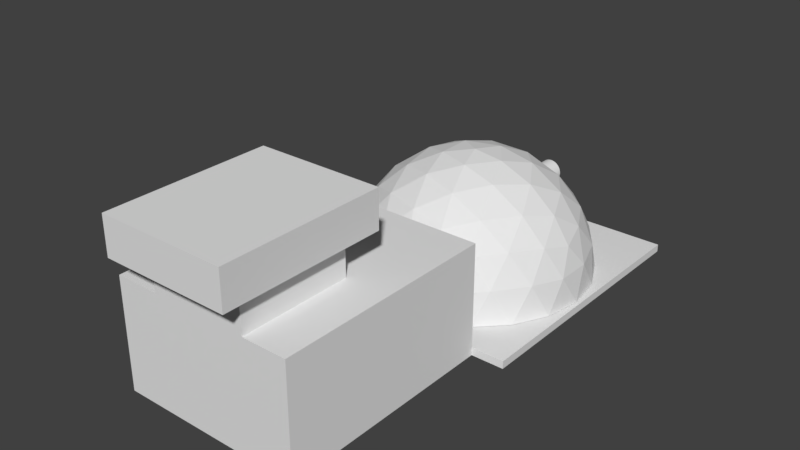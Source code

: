 # Source: Laser.blend  (saved by Blender 2.78.0; exported with 4.5.12 LTS)
import bpy
from mathutils import Matrix  # noqa: F401  (used for matrix-valued properties, if any)

bpy.ops.wm.read_factory_settings(use_empty=True)
scene = bpy.context.scene
scene.name = 'Scene'

# ---- collections
col_collection_1 = bpy.data.collections.new('Collection 1'); scene.collection.children.link(col_collection_1)

# ---- world
world_world = bpy.data.worlds.new('World'); scene.world = world_world
world_world.color = (0.05088, 0.05088, 0.05088)
world_world.use_sun_shadow = False
world_world.sun_shadow_jitter_overblur = 0.0
world_world.cycles.sampling_method = 'MANUAL'

# ---- meshes
me_cube_001 = bpy.data.meshes.new('Cube.001')
me_cube_001.from_pydata([(-1.793, -2.524, 0.00215), (-1.793, 1.414, 0.00215), (0.0, 1.414, 0.00215), (0.0, -2.524, 0.00215), (0.0, -2.524, 1.587), (0.0, -5.702, 0.00215), (-1.319, -2.524, 0.1133), (-0.8975, -5.702, 0.00215), (0.0, -5.702, 1.587), (-1.793, -2.524, 0.1133), (-1.793, 1.414, 0.1133), (0.0, 1.414, 0.1133), (0.0, -2.524, 0.1133), (-0.8975, -2.524, 1.587), (-0.8975, -5.702, 1.587), (0.0, -4.113, 1.587), (-0.8975, -4.113, 1.587), (0.0, -5.702, 2.653), (-0.8975, -5.702, 2.653), (0.0, -4.113, 2.653), (-0.8975, -4.113, 2.653), (0.0, -4.113, 2.12), (0.0, -5.702, 2.12), (-0.8975, -5.702, 2.12), (-0.8975, -4.113, 2.12), (-0.8975, -3.782, 2.653), (0.0, -3.782, 2.653), (0.0, -3.782, 2.12), (-0.8975, -3.782, 2.12), (0.0, -6.097, 2.653), (-0.8975, -6.097, 2.653), (0.0, -6.097, 2.12), (-0.8975, -6.097, 2.12), (-1.319, -2.524, 0.00215), (-0.8975, -2.524, 0.1133), (-1.319, -5.702, 0.00215), (-1.319, -5.702, 1.587), (-1.319, -4.113, 1.587), (-1.319, -2.524, 1.587), (-0.6885, -4.113, 1.587), (-0.6885, -5.702, 1.587), (-0.6885, -5.702, 2.12), (-0.6885, -4.113, 2.12)], [], [(1, 2, 3, 0), (4, 12, 34, 13), (14, 16, 37, 36), (6, 38, 13, 34), (8, 40, 14, 7, 5), (11, 10, 9, 6, 34, 12), (2, 1, 10, 11), (1, 0, 9, 10), (4, 13, 16, 15), (19, 20, 18, 17), (23, 22, 31, 32), (20, 19, 26, 25), (24, 23, 18, 20), (14, 40, 39, 16), (21, 15, 39, 42), (27, 28, 25, 26), (21, 24, 28, 27), (24, 20, 25, 28), (32, 31, 29, 30), (18, 23, 32, 30), (17, 18, 30, 29), (38, 6, 33, 35, 36, 37), (14, 36, 35, 7), (16, 13, 38, 37), (9, 0, 33, 6), (39, 40, 41, 42), (23, 24, 42, 41), (8, 22, 41, 40)])
_uv = me_cube_001.uv_layers.new(name='UVMap')
_uv.uv.foreach_set('vector', [0.2824, 0.0, 0.5649, 0.0, 0.5649, 0.6197, 0.2824, 0.6197, 0.4156, 0.6197, 0.4156, 0.8516, 0.2743, 0.8516, 0.2743, 0.6197, 0.6313, 0.5, 0.6313, 0.75, 0.5649, 0.75, 0.5649, 0.5, 0.2078, 0.8516, 0.2078, 0.6197, 0.2743, 0.6197, 0.2743, 0.8516, 7.341e-09, 0.7036, 0.1085, 0.7036, 0.1414, 0.7036, 0.1414, 0.953, 2.917e-08, 0.953, 9.368e-08, 0.0, 0.2824, 3.752e-08, 0.2824, 0.6197, 0.2078, 0.6197, 0.1414, 0.6197, 0.0, 0.6197, 0.9645, 0.5, 0.9645, 0.7821, 0.947, 0.7821, 0.947, 0.5, 1.0, 0.0, 1.0, 0.6197, 0.9825, 0.6197, 0.9825, 0.0, 0.7727, 1.0, 0.6313, 1.0, 0.6313, 0.75, 0.7727, 0.75, 0.9141, 0.8123, 0.7727, 0.8123, 0.7727, 0.5623, 0.9141, 0.5623, 0.4996, 0.7609, 0.4996, 0.6197, 0.5619, 0.6197, 0.5619, 0.7609, 0.7727, 0.8123, 0.9141, 0.8123, 0.9141, 0.8644, 0.7727, 0.8644, 0.8985, 0.05216, 0.8985, 0.3022, 0.8146, 0.3022, 0.8146, 0.05216, 0.6313, 0.5, 0.6642, 0.5, 0.6642, 0.75, 0.6313, 0.75, 0.8146, 0.3644, 0.8985, 0.3644, 0.8985, 0.4728, 0.8146, 0.4728, 0.8985, 0.2824, 0.8985, 0.1412, 0.9825, 0.1412, 0.9825, 0.2824, 0.4996, 0.9022, 0.4996, 0.7609, 0.5518, 0.7609, 0.5518, 0.9022, 0.8985, 0.05216, 0.8146, 0.05216, 0.8146, 0.0, 0.8985, 0.0, 0.8985, 0.1412, 0.8985, 1.367e-08, 0.9825, 0.0, 0.9825, 0.1412, 0.8146, 0.3022, 0.8985, 0.3022, 0.8985, 0.3644, 0.8146, 0.3644, 0.9141, 0.5623, 0.7727, 0.5623, 0.7727, 0.5, 0.9141, 0.5, 0.5649, 3.752e-08, 0.7971, 0.0, 0.8146, 0.0, 0.8146, 0.5, 0.5649, 0.5, 0.5649, 0.25, 0.1414, 0.7036, 0.2078, 0.7036, 0.2078, 0.953, 0.1414, 0.953, 0.6313, 0.75, 0.6313, 1.0, 0.5649, 1.0, 0.5649, 0.75, 0.916, 0.357, 0.8985, 0.357, 0.8985, 0.2824, 0.916, 0.2824, 0.4996, 0.6197, 0.4996, 0.8697, 0.4156, 0.8697, 0.4156, 0.6197, 0.9141, 0.75, 0.9141, 0.5, 0.947, 0.5, 0.947, 0.75, 7.341e-09, 0.7036, 0.0, 0.6197, 0.1085, 0.6197, 0.1085, 0.7036])
me_cube_001.use_remesh_preserve_volume = False
me_cube_001.use_remesh_preserve_attributes = False
me_cube_001.use_mirror_vertex_groups = False
me_cube_001.update()
me_cylinder_001 = bpy.data.meshes.new('Cylinder.001')
me_cylinder_001.from_pydata([(3.641, 1.687, 24.82), (-9.532, 1.687, 20.54), (-9.532, 1.687, 6.69), (3.641, 1.687, 2.41), (11.78, 1.687, 13.61), (-3.042e-07, 8.969, 13.61), (12.6, -0.8956, 15.56), (12.53, -4.204, 17.69), (12.53, -4.204, 9.544), (12.6, -0.8956, 11.67), (2.045, -0.8956, 26.2), (-3.042e-07, -4.204, 26.79), (7.743, -4.204, 24.27), (5.743, -0.8956, 25.0), (-11.34, -0.8956, 19.45), (-12.53, -4.204, 17.69), (-7.743, -4.204, 24.27), (-9.052, -0.8956, 22.6), (-9.052, -0.8956, 4.635), (-7.743, -4.204, 2.958), (-12.53, -4.204, 9.544), (-11.34, -0.8956, 7.781), (5.743, -0.8956, 2.231), (7.743, -4.204, 2.958), (-3.042e-07, -4.204, 0.4422), (2.045, -0.8956, 1.029), (10.95, 2.413, 16.76), (9.065, 2.721, 20.2), (6.375, 2.413, 23.05), (0.3904, 2.413, 25.0), (-3.463, 2.721, 24.27), (-7.007, 2.413, 22.6), (-10.71, 2.413, 17.5), (-11.21, 2.721, 13.61), (-10.71, 2.413, 9.726), (-7.007, 2.413, 4.635), (-3.463, 2.721, 2.958), (6.375, 2.413, 4.176), (9.065, 2.721, 7.029), (10.95, 2.413, 10.47), (1.022, 8.547, 16.76), (2.14, 7.002, 20.2), (3.067, 4.457, 23.05), (9.925, 4.457, 13.61), (6.925, 7.002, 13.61), (3.308, 8.547, 13.61), (-2.676, 8.547, 15.56), (-5.603, 7.002, 17.69), (-8.029, 4.457, 19.45), (-2.676, 8.547, 11.67), (-5.603, 7.002, 9.544), (-8.029, 4.457, 7.781), (1.022, 8.547, 10.47), (2.14, 7.002, 7.029), (3.067, 4.457, 4.176), (4.766, 7.578, 10.15), (8.407, 5.328, 10.15), (5.891, 5.328, 6.69), (-1.82, 7.578, 8.012), (-0.6954, 5.328, 4.55), (-4.766, 5.328, 5.872), (-5.891, 7.578, 13.61), (-8.837, 5.328, 11.47), (-8.837, 5.328, 15.75), (-1.82, 7.578, 19.22), (-4.766, 5.328, 21.36), (-0.6954, 5.328, 22.68), (4.766, 7.578, 17.08), (5.891, 5.328, 20.54), (8.407, 5.328, 17.08), (11.35, -0.563, 8.012), (10.66, -4.204, 5.872), (8.837, -0.563, 4.55), (-1.82, -0.563, 1.087), (-4.071, -4.204, 1.087), (-5.891, -0.563, 2.41), (-12.48, -0.563, 11.47), (-13.17, -4.204, 13.61), (-12.48, -0.563, 15.75), (-5.891, -0.563, 24.82), (-4.071, -4.204, 26.14), (-1.82, -0.563, 26.14), (8.837, -0.563, 22.68), (10.66, -4.204, 21.36), (11.35, -0.563, 19.22), (4.071, -4.204, 1.087), (-10.66, -4.204, 5.872), (-10.66, -4.204, 21.36), (1.049e-06, -4.204, 13.61), (4.071, -4.204, 26.14), (13.17, -4.204, 13.61)], [], [(0, 28, 42), (1, 31, 48), (2, 34, 51), (4, 39, 43), (45, 52, 5), (44, 55, 45), (43, 56, 44), (45, 55, 52), (55, 53, 52), (44, 56, 55), (56, 57, 55), (55, 57, 53), (57, 54, 53), (43, 39, 56), (39, 38, 56), (56, 38, 57), (38, 37, 57), (57, 37, 54), (37, 3, 54), (52, 49, 5), (53, 58, 52), (54, 59, 53), (52, 58, 49), (58, 50, 49), (53, 59, 58), (59, 60, 58), (58, 60, 50), (60, 51, 50), (59, 36, 60), (36, 35, 60), (60, 35, 51), (35, 2, 51), (49, 46, 5), (50, 61, 49), (51, 62, 50), (49, 61, 46), (61, 47, 46), (50, 62, 61), (62, 63, 61), (61, 63, 47), (63, 48, 47), (51, 34, 62), (34, 33, 62), (62, 33, 63), (33, 32, 63), (63, 32, 48), (32, 1, 48), (46, 40, 5), (47, 64, 46), (48, 65, 47), (46, 64, 40), (64, 41, 40), (47, 65, 64), (65, 66, 64), (64, 66, 41), (66, 42, 41), (48, 31, 65), (31, 30, 65), (65, 30, 66), (30, 29, 66), (66, 29, 42), (29, 0, 42), (40, 45, 5), (41, 67, 40), (42, 68, 41), (40, 67, 45), (67, 44, 45), (41, 68, 67), (68, 69, 67), (67, 69, 44), (69, 43, 44), (42, 28, 68), (28, 27, 68), (68, 27, 69), (27, 26, 69), (69, 26, 43), (26, 4, 43), (9, 39, 4), (8, 70, 9), (9, 70, 39), (70, 38, 39), (8, 71, 70), (71, 72, 70), (70, 72, 38), (72, 37, 38), (71, 23, 72), (23, 22, 72), (72, 22, 37), (22, 3, 37), (73, 75, 36), (75, 35, 36), (74, 19, 75), (19, 18, 75), (75, 18, 35), (18, 2, 35), (21, 34, 2), (20, 76, 21), (21, 76, 34), (76, 33, 34), (20, 77, 76), (77, 78, 76), (76, 78, 33), (78, 32, 33), (77, 15, 78), (15, 14, 78), (78, 14, 32), (14, 1, 32), (17, 31, 1), (16, 79, 17), (17, 79, 31), (79, 30, 31), (16, 80, 79), (80, 81, 79), (79, 81, 30), (81, 29, 30), (80, 11, 81), (11, 10, 81), (81, 10, 29), (10, 0, 29), (13, 28, 0), (12, 82, 13), (13, 82, 28), (82, 27, 28), (12, 83, 82), (83, 84, 82), (82, 84, 27), (84, 26, 27), (83, 7, 84), (7, 6, 84), (84, 6, 26), (6, 4, 26), (22, 25, 3), (23, 85, 22), (19, 74, 88), (80, 16, 88), (24, 85, 88), (18, 21, 2), (19, 86, 18), (18, 86, 21), (86, 20, 21), (11, 80, 88), (87, 15, 88), (16, 87, 88), (14, 17, 1), (15, 87, 14), (14, 87, 17), (87, 16, 17), (71, 8, 88), (90, 7, 88), (8, 90, 88), (10, 13, 0), (11, 89, 10), (10, 89, 13), (89, 12, 13), (23, 71, 88), (77, 20, 88), (86, 19, 88), (6, 9, 4), (7, 90, 6), (6, 90, 9), (90, 8, 9), (15, 77, 88), (83, 12, 88), (20, 86, 88), (89, 11, 88), (7, 83, 88), (12, 89, 88), (74, 24, 88), (85, 23, 88)])
me_cylinder_001.use_remesh_preserve_volume = False
me_cylinder_001.use_remesh_preserve_attributes = False
me_cylinder_001.use_mirror_vertex_groups = False
me_cylinder_001.update()
me_cylinder = bpy.data.meshes.new('Cylinder')
me_cylinder.from_pydata([(2.341, 3.255e-07, 7.915), (2.278, 3.255e-07, 8.149), (2.107, 3.255e-07, 8.32), (1.873, 3.255e-07, 8.383), (1.639, 3.255e-07, 8.32), (1.467, 3.255e-07, 8.149), (1.405, 3.255e-07, 7.915), (1.467, 3.255e-07, 7.681), (1.639, 3.255e-07, 7.509), (1.873, 3.255e-07, 7.447), (2.107, 3.255e-07, 7.509), (2.278, 3.255e-07, 7.681), (2.321, 0.3056, 7.915), (2.259, 0.2974, 8.149), (2.089, 0.275, 8.32), (1.857, 0.2444, 8.383), (1.625, 0.2139, 8.32), (1.455, 0.1915, 8.149), (1.393, 0.1833, 7.915), (1.455, 0.1915, 7.681), (1.625, 0.2139, 7.509), (1.857, 0.2444, 7.447), (2.089, 0.275, 7.509), (2.259, 0.2974, 7.681), (2.261, 0.6059, 7.915), (2.201, 0.5897, 8.149), (2.035, 0.5453, 8.32), (1.809, 0.4847, 8.383), (1.583, 0.4241, 8.32), (1.417, 0.3798, 8.149), (1.357, 0.3635, 7.915), (1.417, 0.3798, 7.681), (1.583, 0.4241, 7.509), (1.809, 0.4847, 7.447), (2.035, 0.5453, 7.509), (2.201, 0.5897, 7.681), (2.163, 0.8958, 7.915), (2.105, 0.8718, 8.149), (1.946, 0.8063, 8.32), (1.73, 0.7167, 8.383), (1.514, 0.6271, 8.32), (1.356, 0.5615, 8.149), (1.298, 0.5375, 7.915), (1.356, 0.5615, 7.681), (1.514, 0.6271, 7.509), (1.73, 0.7167, 7.447), (1.946, 0.8063, 7.509), (2.105, 0.8718, 7.681), (2.027, 1.17, 7.915), (1.973, 1.139, 8.149), (1.825, 1.053, 8.32), (1.622, 0.9364, 8.383), (1.419, 0.8193, 8.32), (1.271, 0.7337, 8.149), (1.216, 0.7023, 7.915), (1.271, 0.7337, 7.681), (1.419, 0.8193, 7.509), (1.622, 0.9364, 7.447), (1.825, 1.053, 7.509), (1.973, 1.139, 7.681), (1.857, 1.425, 7.915), (1.807, 1.387, 8.149), (1.671, 1.283, 8.32), (1.486, 1.14, 8.383), (1.3, 0.9976, 8.32), (1.164, 0.8932, 8.149), (1.114, 0.8551, 7.915), (1.164, 0.8932, 7.681), (1.3, 0.9976, 7.509), (1.486, 1.14, 7.447), (1.671, 1.283, 7.509), (1.807, 1.387, 7.681), (1.655, 1.655, 7.915), (1.611, 1.611, 8.149), (1.49, 1.49, 8.32), (1.324, 1.324, 8.383), (1.159, 1.159, 8.32), (1.038, 1.038, 8.149), (0.9932, 0.9932, 7.915), (1.038, 1.038, 7.681), (1.159, 1.159, 7.509), (1.324, 1.324, 7.447), (1.49, 1.49, 7.509), (1.611, 1.611, 7.681), (1.425, 1.857, 7.915), (1.387, 1.807, 8.149), (1.283, 1.671, 8.32), (1.14, 1.486, 8.383), (0.9976, 1.3, 8.32), (0.8932, 1.164, 8.149), (0.8551, 1.114, 7.915), (0.8932, 1.164, 7.681), (0.9976, 1.3, 7.509), (1.14, 1.486, 7.447), (1.283, 1.671, 7.509), (1.387, 1.807, 7.681), (1.17, 2.027, 7.915), (1.139, 1.973, 8.149), (1.053, 1.825, 8.32), (0.9364, 1.622, 8.383), (0.8193, 1.419, 8.32), (0.7337, 1.271, 8.149), (0.7023, 1.216, 7.915), (0.7337, 1.271, 7.681), (0.8193, 1.419, 7.509), (0.9364, 1.622, 7.447), (1.053, 1.825, 7.509), (1.139, 1.973, 7.681), (0.8958, 2.163, 7.915), (0.8718, 2.105, 8.149), (0.8063, 1.946, 8.32), (0.7167, 1.73, 8.383), (0.6271, 1.514, 8.32), (0.5615, 1.356, 8.149), (0.5375, 1.298, 7.915), (0.5615, 1.356, 7.681), (0.6271, 1.514, 7.509), (0.7167, 1.73, 7.447), (0.8063, 1.946, 7.509), (0.8718, 2.105, 7.681), (0.6059, 2.261, 7.915), (0.5897, 2.201, 8.149), (0.5453, 2.035, 8.32), (0.4847, 1.809, 8.383), (0.4241, 1.583, 8.32), (0.3798, 1.417, 8.149), (0.3635, 1.357, 7.915), (0.3798, 1.417, 7.681), (0.4241, 1.583, 7.509), (0.4847, 1.809, 7.447), (0.5453, 2.035, 7.509), (0.5897, 2.201, 7.681), (0.3056, 2.321, 7.915), (0.2974, 2.259, 8.149), (0.275, 2.089, 8.32), (0.2444, 1.857, 8.383), (0.2139, 1.625, 8.32), (0.1915, 1.455, 8.149), (0.1833, 1.393, 7.915), (0.1915, 1.455, 7.681), (0.2139, 1.625, 7.509), (0.2444, 1.857, 7.447), (0.275, 2.089, 7.509), (0.2974, 2.259, 7.681), (7.937e-08, 2.341, 7.915), (1.91e-07, 2.278, 8.149), (1.91e-07, 2.107, 8.32), (1.352e-07, 1.873, 8.383), (1.352e-07, 1.639, 8.32), (7.937e-08, 1.467, 8.149), (1.352e-07, 1.405, 7.915), (7.937e-08, 1.467, 7.681), (1.352e-07, 1.639, 7.509), (1.352e-07, 1.873, 7.447), (1.91e-07, 2.107, 7.509), (1.91e-07, 2.278, 7.681), (-0.3056, 2.321, 7.915), (-0.2974, 2.259, 8.149), (-0.275, 2.089, 8.32), (-0.2444, 1.857, 8.383), (-0.2139, 1.625, 8.32), (-0.1915, 1.455, 8.149), (-0.1833, 1.393, 7.915), (-0.1915, 1.455, 7.681), (-0.2139, 1.625, 7.509), (-0.2444, 1.857, 7.447), (-0.275, 2.089, 7.509), (-0.2974, 2.259, 7.681), (-0.6059, 2.261, 7.915), (-0.5897, 2.201, 8.149), (-0.5453, 2.035, 8.32), (-0.4847, 1.809, 8.383), (-0.4241, 1.583, 8.32), (-0.3798, 1.417, 8.149), (-0.3635, 1.357, 7.915), (-0.3798, 1.417, 7.681), (-0.4241, 1.583, 7.509), (-0.4847, 1.809, 7.447), (-0.5453, 2.035, 7.509), (-0.5897, 2.201, 7.681), (-0.8958, 2.163, 7.915), (-0.8718, 2.105, 8.149), (-0.8063, 1.946, 8.32), (-0.7167, 1.73, 8.383), (-0.6271, 1.514, 8.32), (-0.5615, 1.356, 8.149), (-0.5375, 1.298, 7.915), (-0.5615, 1.356, 7.681), (-0.6271, 1.514, 7.509), (-0.7167, 1.73, 7.447), (-0.8063, 1.946, 7.509), (-0.8718, 2.105, 7.681), (-1.17, 2.027, 7.915), (-1.139, 1.973, 8.149), (-1.053, 1.825, 8.32), (-0.9364, 1.622, 8.383), (-0.8193, 1.419, 8.32), (-0.7337, 1.271, 8.149), (-0.7023, 1.216, 7.915), (-0.7337, 1.271, 7.681), (-0.8193, 1.419, 7.509), (-0.9364, 1.622, 7.447), (-1.053, 1.825, 7.509), (-1.139, 1.973, 7.681), (-1.425, 1.857, 7.915), (-1.387, 1.807, 8.149), (-1.283, 1.671, 8.32), (-1.14, 1.486, 8.383), (-0.9976, 1.3, 8.32), (-0.8932, 1.164, 8.149), (-0.8551, 1.114, 7.915), (-0.8932, 1.164, 7.681), (-0.9976, 1.3, 7.509), (-1.14, 1.486, 7.447), (-1.283, 1.671, 7.509), (-1.387, 1.807, 7.681), (-1.655, 1.655, 7.915), (-1.611, 1.611, 8.149), (-1.49, 1.49, 8.32), (-1.324, 1.324, 8.383), (-1.159, 1.159, 8.32), (-1.038, 1.038, 8.149), (-0.9932, 0.9932, 7.915), (-1.038, 1.038, 7.681), (-1.159, 1.159, 7.509), (-1.324, 1.324, 7.447), (-1.49, 1.49, 7.509), (-1.611, 1.611, 7.681), (-1.857, 1.425, 7.915), (-1.807, 1.387, 8.149), (-1.671, 1.283, 8.32), (-1.486, 1.14, 8.383), (-1.3, 0.9976, 8.32), (-1.164, 0.8932, 8.149), (-1.114, 0.8551, 7.915), (-1.164, 0.8932, 7.681), (-1.3, 0.9976, 7.509), (-1.486, 1.14, 7.447), (-1.671, 1.283, 7.509), (-1.807, 1.387, 7.681), (-2.027, 1.17, 7.915), (-1.973, 1.139, 8.149), (-1.825, 1.053, 8.32), (-1.622, 0.9364, 8.383), (-1.419, 0.8193, 8.32), (-1.271, 0.7337, 8.149), (-1.216, 0.7023, 7.915), (-1.271, 0.7337, 7.681), (-1.419, 0.8193, 7.509), (-1.622, 0.9364, 7.447), (-1.825, 1.053, 7.509), (-1.973, 1.139, 7.681), (-2.163, 0.8958, 7.915), (-2.105, 0.8718, 8.149), (-1.946, 0.8063, 8.32), (-1.73, 0.7167, 8.383), (-1.514, 0.6271, 8.32), (-1.356, 0.5615, 8.149), (-1.298, 0.5375, 7.915), (-1.356, 0.5615, 7.681), (-1.514, 0.6271, 7.509), (-1.73, 0.7167, 7.447), (-1.946, 0.8063, 7.509), (-2.105, 0.8718, 7.681), (-2.261, 0.6059, 7.915), (-2.201, 0.5897, 8.149), (-2.035, 0.5453, 8.32), (-1.809, 0.4847, 8.383), (-1.583, 0.4241, 8.32), (-1.417, 0.3798, 8.149), (-1.357, 0.3635, 7.915), (-1.417, 0.3798, 7.681), (-1.583, 0.4241, 7.509), (-1.809, 0.4847, 7.447), (-2.035, 0.5453, 7.509), (-2.201, 0.5897, 7.681), (-2.321, 0.3056, 7.915), (-2.259, 0.2974, 8.149), (-2.089, 0.275, 8.32), (-1.857, 0.2444, 8.383), (-1.625, 0.2139, 8.32), (-1.455, 0.1915, 8.149), (-1.393, 0.1833, 7.915), (-1.455, 0.1915, 7.681), (-1.625, 0.2139, 7.509), (-1.857, 0.2444, 7.447), (-2.089, 0.275, 7.509), (-2.259, 0.2974, 7.681), (-2.341, 5.301e-07, 7.915), (-2.278, 5.246e-07, 8.149), (-2.107, 5.097e-07, 8.32), (-1.873, 4.892e-07, 8.383), (-1.639, 4.687e-07, 8.32), (-1.467, 4.538e-07, 8.149), (-1.405, 4.483e-07, 7.915), (-1.467, 4.538e-07, 7.681), (-1.639, 4.687e-07, 7.509), (-1.873, 4.892e-07, 7.447), (-2.107, 5.097e-07, 7.509), (-2.278, 5.246e-07, 7.681), (-2.321, -0.3056, 7.915), (-2.259, -0.2974, 8.149), (-2.089, -0.275, 8.32), (-1.857, -0.2444, 8.383), (-1.625, -0.2139, 8.32), (-1.455, -0.1915, 8.149), (-1.393, -0.1833, 7.915), (-1.455, -0.1915, 7.681), (-1.625, -0.2139, 7.509), (-1.857, -0.2444, 7.447), (-2.089, -0.275, 7.509), (-2.259, -0.2974, 7.681), (-2.261, -0.6059, 7.915), (-2.201, -0.5897, 8.149), (-2.035, -0.5453, 8.32), (-1.809, -0.4847, 8.383), (-1.583, -0.4241, 8.32), (-1.417, -0.3798, 8.149), (-1.357, -0.3635, 7.915), (-1.417, -0.3798, 7.681), (-1.583, -0.4241, 7.509), (-1.809, -0.4847, 7.447), (-2.035, -0.5453, 7.509), (-2.201, -0.5897, 7.681), (-2.163, -0.8958, 7.915), (-2.105, -0.8718, 8.149), (-1.946, -0.8063, 8.32), (-1.73, -0.7167, 8.383), (-1.514, -0.6271, 8.32), (-1.356, -0.5615, 8.149), (-1.298, -0.5375, 7.915), (-1.356, -0.5615, 7.681), (-1.514, -0.6271, 7.509), (-1.73, -0.7167, 7.447), (-1.946, -0.8063, 7.509), (-2.105, -0.8718, 7.681), (-2.027, -1.17, 7.915), (-1.973, -1.139, 8.149), (-1.825, -1.053, 8.32), (-1.622, -0.9364, 8.383), (-1.419, -0.8193, 8.32), (-1.271, -0.7337, 8.149), (-1.216, -0.7023, 7.915), (-1.271, -0.7337, 7.681), (-1.419, -0.8193, 7.509), (-1.622, -0.9364, 7.447), (-1.825, -1.053, 7.509), (-1.973, -1.139, 7.681), (-1.857, -1.425, 7.915), (-1.807, -1.387, 8.149), (-1.671, -1.283, 8.32), (-1.486, -1.14, 8.383), (-1.3, -0.9976, 8.32), (-1.164, -0.8932, 8.149), (-1.114, -0.8551, 7.915), (-1.164, -0.8932, 7.681), (-1.3, -0.9976, 7.509), (-1.486, -1.14, 7.447), (-1.671, -1.283, 7.509), (-1.807, -1.387, 7.681), (-1.655, -1.655, 7.915), (-1.611, -1.611, 8.149), (-1.49, -1.49, 8.32), (-1.324, -1.324, 8.383), (-1.159, -1.159, 8.32), (-1.038, -1.038, 8.149), (-0.9932, -0.9932, 7.915), (-1.038, -1.038, 7.681), (-1.159, -1.159, 7.509), (-1.324, -1.324, 7.447), (-1.49, -1.49, 7.509), (-1.611, -1.611, 7.681), (-1.425, -1.857, 7.915), (-1.387, -1.807, 8.149), (-1.283, -1.671, 8.32), (-1.14, -1.486, 8.383), (-0.9976, -1.3, 8.32), (-0.8932, -1.164, 8.149), (-0.8551, -1.114, 7.915), (-0.8932, -1.164, 7.681), (-0.9976, -1.3, 7.509), (-1.14, -1.486, 7.447), (-1.283, -1.671, 7.509), (-1.387, -1.807, 7.681), (-1.17, -2.027, 7.915), (-1.139, -1.973, 8.149), (-1.053, -1.825, 8.32), (-0.9364, -1.622, 8.383), (-0.8193, -1.419, 8.32), (-0.7337, -1.271, 8.149), (-0.7023, -1.216, 7.915), (-0.7337, -1.271, 7.681), (-0.8193, -1.419, 7.509), (-0.9364, -1.622, 7.447), (-1.053, -1.825, 7.509), (-1.139, -1.973, 7.681), (-0.8958, -2.163, 7.915), (-0.8718, -2.105, 8.149), (-0.8063, -1.946, 8.32), (-0.7167, -1.73, 8.383), (-0.6271, -1.514, 8.32), (-0.5615, -1.356, 8.149), (-0.5375, -1.298, 7.915), (-0.5615, -1.356, 7.681), (-0.6271, -1.514, 7.509), (-0.7167, -1.73, 7.447), (-0.8063, -1.946, 7.509), (-0.8718, -2.105, 7.681), (-0.6059, -2.261, 7.915), (-0.5897, -2.201, 8.149), (-0.5453, -2.035, 8.32), (-0.4847, -1.809, 8.383), (-0.4241, -1.583, 8.32), (-0.3798, -1.417, 8.149), (-0.3635, -1.357, 7.915), (-0.3798, -1.417, 7.681), (-0.4241, -1.583, 7.509), (-0.4847, -1.809, 7.447), (-0.5453, -2.035, 7.509), (-0.5897, -2.201, 7.681), (-0.3056, -2.321, 7.915), (-0.2974, -2.259, 8.149), (-0.275, -2.089, 8.32), (-0.2444, -1.857, 8.383), (-0.2139, -1.625, 8.32), (-0.1915, -1.455, 8.149), (-0.1833, -1.393, 7.915), (-0.1915, -1.455, 7.681), (-0.2139, -1.625, 7.509), (-0.2444, -1.857, 7.447), (-0.275, -2.089, 7.509), (-0.2974, -2.259, 7.681), (7.937e-08, -2.341, 7.915), (1.91e-07, -2.278, 8.149), (1.91e-07, -2.107, 8.32), (1.352e-07, -1.873, 8.383), (1.352e-07, -1.639, 8.32), (7.937e-08, -1.467, 8.149), (1.352e-07, -1.405, 7.915), (7.937e-08, -1.467, 7.681), (1.352e-07, -1.639, 7.509), (1.352e-07, -1.873, 7.447), (1.91e-07, -2.107, 7.509), (1.91e-07, -2.278, 7.681), (0.3056, -2.321, 7.915), (0.2974, -2.259, 8.149), (0.275, -2.089, 8.32), (0.2444, -1.857, 8.383), (0.2139, -1.625, 8.32), (0.1915, -1.455, 8.149), (0.1833, -1.393, 7.915), (0.1915, -1.455, 7.681), (0.2139, -1.625, 7.509), (0.2444, -1.857, 7.447), (0.275, -2.089, 7.509), (0.2974, -2.259, 7.681), (0.6059, -2.261, 7.915), (0.5896, -2.201, 8.149), (0.5453, -2.035, 8.32), (0.4847, -1.809, 8.383), (0.4241, -1.583, 8.32), (0.3798, -1.417, 8.149), (0.3635, -1.357, 7.915), (0.3798, -1.417, 7.681), (0.4241, -1.583, 7.509), (0.4847, -1.809, 7.447), (0.5453, -2.035, 7.509), (0.5896, -2.201, 7.681), (0.8958, -2.163, 7.915), (0.8718, -2.105, 8.149), (0.8063, -1.946, 8.32), (0.7167, -1.73, 8.383), (0.6271, -1.514, 8.32), (0.5615, -1.356, 8.149), (0.5375, -1.298, 7.915), (0.5615, -1.356, 7.681), (0.6271, -1.514, 7.509), (0.7167, -1.73, 7.447), (0.8063, -1.946, 7.509), (0.8718, -2.105, 7.681), (1.17, -2.027, 7.915), (1.139, -1.973, 8.149), (1.053, -1.825, 8.32), (0.9364, -1.622, 8.383), (0.8193, -1.419, 8.32), (0.7337, -1.271, 8.149), (0.7023, -1.216, 7.915), (0.7337, -1.271, 7.681), (0.8193, -1.419, 7.509), (0.9364, -1.622, 7.447), (1.053, -1.825, 7.509), (1.139, -1.973, 7.681), (1.425, -1.857, 7.915), (1.387, -1.807, 8.149), (1.283, -1.671, 8.32), (1.14, -1.486, 8.383), (0.9976, -1.3, 8.32), (0.8932, -1.164, 8.149), (0.8551, -1.114, 7.915), (0.8932, -1.164, 7.681), (0.9976, -1.3, 7.509), (1.14, -1.486, 7.447), (1.283, -1.671, 7.509), (1.387, -1.807, 7.681), (1.655, -1.655, 7.915), (1.611, -1.611, 8.149), (1.49, -1.49, 8.32), (1.324, -1.324, 8.383), (1.159, -1.159, 8.32), (1.038, -1.038, 8.149), (0.9932, -0.9932, 7.915), (1.038, -1.038, 7.681), (1.159, -1.159, 7.509), (1.324, -1.324, 7.447), (1.49, -1.49, 7.509), (1.611, -1.611, 7.681), (1.857, -1.425, 7.915), (1.807, -1.387, 8.149), (1.671, -1.283, 8.32), (1.486, -1.14, 8.383), (1.3, -0.9976, 8.32), (1.164, -0.8932, 8.149), (1.114, -0.8551, 7.915), (1.164, -0.8932, 7.681), (1.3, -0.9976, 7.509), (1.486, -1.14, 7.447), (1.671, -1.283, 7.509), (1.807, -1.387, 7.681), (2.027, -1.17, 7.915), (1.973, -1.139, 8.149), (1.825, -1.053, 8.32), (1.622, -0.9364, 8.383), (1.419, -0.8193, 8.32), (1.271, -0.7337, 8.149), (1.216, -0.7023, 7.915), (1.271, -0.7337, 7.681), (1.419, -0.8193, 7.509), (1.622, -0.9364, 7.447), (1.825, -1.053, 7.509), (1.973, -1.139, 7.681), (2.163, -0.8958, 7.915), (2.105, -0.8718, 8.149), (1.946, -0.8063, 8.32), (1.73, -0.7167, 8.383), (1.514, -0.6271, 8.32), (1.356, -0.5615, 8.149), (1.298, -0.5375, 7.915), (1.356, -0.5615, 7.681), (1.514, -0.6271, 7.509), (1.73, -0.7167, 7.447), (1.946, -0.8063, 7.509), (2.105, -0.8718, 7.681), (2.261, -0.6059, 7.915), (2.201, -0.5896, 8.149), (2.035, -0.5453, 8.32), (1.809, -0.4847, 8.383), (1.583, -0.4241, 8.32), (1.417, -0.3798, 8.149), (1.357, -0.3635, 7.915), (1.417, -0.3798, 7.681), (1.583, -0.4241, 7.509), (1.809, -0.4847, 7.447), (2.035, -0.5453, 7.509), (2.201, -0.5896, 7.681), (2.321, -0.3056, 7.915), (2.259, -0.2974, 8.149), (2.089, -0.275, 8.32), (1.857, -0.2444, 8.383), (1.625, -0.2139, 8.32), (1.455, -0.1915, 8.149), (1.393, -0.1833, 7.915), (1.455, -0.1915, 7.681), (1.625, -0.2139, 7.509), (1.857, -0.2444, 7.447), (2.089, -0.275, 7.509), (2.259, -0.2974, 7.681), (0.0, 1.0, -1.0), (0.0, 1.0, 1.0), (0.1951, 0.9808, -1.0), (0.1951, 0.9808, 1.0), (0.3827, 0.9239, -1.0), (0.3827, 0.9239, 1.0), (0.5556, 0.8315, -1.0), (0.5556, 0.8315, 1.0), (0.7071, 0.7071, -1.0), (0.7071, 0.7071, 1.0), (0.8315, 0.5556, -1.0), (0.8315, 0.5556, 1.0), (0.9239, 0.3827, -1.0), (0.9239, 0.3827, 1.0), (0.9808, 0.1951, -1.0), (0.9808, 0.1951, 1.0), (1.0, 7.55e-08, -1.0), (1.0, 7.55e-08, 1.0), (0.9808, -0.1951, -1.0), (0.9808, -0.1951, 1.0), (0.9239, -0.3827, -1.0), (0.9239, -0.3827, 1.0), (0.8315, -0.5556, -1.0), (0.8315, -0.5556, 1.0), (0.7071, -0.7071, -1.0), (0.7071, -0.7071, 1.0), (0.5556, -0.8315, -1.0), (0.5556, -0.8315, 1.0), (0.3827, -0.9239, -1.0), (0.3827, -0.9239, 1.0), (0.1951, -0.9808, -1.0), (0.1951, -0.9808, 1.0), (-3.258e-07, -1.0, -1.0), (-3.258e-07, -1.0, 1.0), (-0.1951, -0.9808, -1.0), (-0.1951, -0.9808, 1.0), (-0.3827, -0.9239, -1.0), (-0.3827, -0.9239, 1.0), (-0.5556, -0.8315, -1.0), (-0.5556, -0.8315, 1.0), (-0.7071, -0.7071, -1.0), (-0.7071, -0.7071, 1.0), (-0.8315, -0.5556, -1.0), (-0.8315, -0.5556, 1.0), (-0.9239, -0.3827, -1.0), (-0.9239, -0.3827, 1.0), (-0.9808, -0.1951, -1.0), (-0.9808, -0.1951, 1.0), (-1.0, 9.656e-07, -1.0), (-1.0, 9.656e-07, 1.0), (-0.9808, 0.1951, -1.0), (-0.9808, 0.1951, 1.0), (-0.9239, 0.3827, -1.0), (-0.9239, 0.3827, 1.0), (-0.8315, 0.5556, -1.0), (-0.8315, 0.5556, 1.0), (-0.7071, 0.7071, -1.0), (-0.7071, 0.7071, 1.0), (-0.5556, 0.8315, -1.0), (-0.5556, 0.8315, 1.0), (-0.3827, 0.9239, -1.0), (-0.3827, 0.9239, 1.0), (-0.1951, 0.9808, -1.0), (-0.1951, 0.9808, 1.0), (2.175e-08, 0.8168, -1.197), (0.1594, 0.8011, -1.197), (0.3126, 0.7547, -1.197), (0.4538, 0.6792, -1.197), (0.5776, 0.5776, -1.197), (0.6792, 0.4538, -1.197), (0.7547, 0.3126, -1.197), (0.8011, 0.1594, -1.197), (0.8168, 1.053e-07, -1.197), (0.8011, -0.1594, -1.197), (0.7547, -0.3126, -1.197), (0.6792, -0.4538, -1.197), (0.5776, -0.5776, -1.197), (0.4538, -0.6792, -1.197), (0.3126, -0.7547, -1.197), (0.1594, -0.8011, -1.197), (-2.444e-07, -0.8168, -1.197), (-0.1594, -0.8011, -1.197), (-0.3126, -0.7547, -1.197), (-0.4538, -0.6792, -1.197), (-0.5776, -0.5776, -1.197), (-0.6792, -0.4538, -1.197), (-0.7547, -0.3126, -1.197), (-0.8011, -0.1594, -1.197), (-0.8168, 8.323e-07, -1.197), (-0.8011, 0.1594, -1.197), (-0.7547, 0.3126, -1.197), (-0.6792, 0.4538, -1.197), (-0.5776, 0.5776, -1.197), (-0.4538, 0.6792, -1.197), (-0.3126, 0.7547, -1.197), (-0.1594, 0.8011, -1.197), (4.279e-08, 0.5223, -1.197), (0.1019, 0.5122, -1.197), (0.1999, 0.4825, -1.197), (0.2902, 0.4343, -1.197), (0.3693, 0.3693, -1.197), (0.4343, 0.2902, -1.197), (0.4825, 0.1999, -1.197), (0.5122, 0.1019, -1.197), (0.5223, 1.754e-07, -1.197), (0.5122, -0.1019, -1.197), (0.4825, -0.1999, -1.197), (0.4343, -0.2902, -1.197), (0.3693, -0.3693, -1.197), (0.2902, -0.4343, -1.197), (0.1999, -0.4825, -1.197), (0.1019, -0.5122, -1.197), (-1.274e-07, -0.5223, -1.197), (-0.1019, -0.5122, -1.197), (-0.1999, -0.4825, -1.197), (-0.2902, -0.4343, -1.197), (-0.3693, -0.3693, -1.197), (-0.4343, -0.2902, -1.197), (-0.4825, -0.1999, -1.197), (-0.5122, -0.1019, -1.197), (-0.5223, 6.403e-07, -1.197), (-0.5122, 0.1019, -1.197), (-0.4825, 0.1999, -1.197), (-0.4343, 0.2902, -1.197), (-0.3693, 0.3693, -1.197), (-0.2902, 0.4343, -1.197), (-0.1999, 0.4825, -1.197), (-0.1019, 0.5122, -1.197), (4.279e-08, 0.5223, 6.302), (0.1019, 0.5122, 6.302), (0.1999, 0.4825, 6.302), (0.2902, 0.4343, 6.302), (0.3693, 0.3693, 6.302), (0.4343, 0.2902, 6.302), (0.4825, 0.1999, 6.302), (0.5122, 0.1019, 6.302), (0.5223, 5.032e-07, 6.302), (0.5122, -0.1019, 6.302), (0.4825, -0.1999, 6.302), (0.4343, -0.2902, 6.302), (0.3693, -0.3693, 6.302), (0.2902, -0.4343, 6.302), (0.1999, -0.4825, 6.302), (0.1019, -0.5122, 6.302), (-1.274e-07, -0.5223, 6.302), (-0.1019, -0.5122, 6.302), (-0.1999, -0.4825, 6.302), (-0.2902, -0.4343, 6.302), (-0.3693, -0.3693, 6.302), (-0.4343, -0.2902, 6.302), (-0.4825, -0.1999, 6.302), (-0.5122, -0.1019, 6.302), (-0.5223, 9.681e-07, 6.302), (-0.5122, 0.1019, 6.302), (-0.4825, 0.1999, 6.302), (-0.4343, 0.2902, 6.302), (-0.3693, 0.3693, 6.302), (-0.2902, 0.4343, 6.302), (-0.1999, 0.4825, 6.302), (-0.1019, 0.5122, 6.302), (4.672e-08, 0.6066, 1.0), (0.1183, 0.5949, 1.0), (0.2321, 0.5604, 1.0), (0.337, 0.5043, 1.0), (0.4289, 0.4289, 1.0), (0.5043, 0.337, 1.0), (0.5604, 0.2321, 1.0), (0.5949, 0.1183, 1.0), (0.6066, 1.579e-07, 1.0), (0.5949, -0.1183, 1.0), (0.5604, -0.2321, 1.0), (0.5043, -0.337, 1.0), (0.4289, -0.4289, 1.0), (0.337, -0.5043, 1.0), (0.2321, -0.5604, 1.0), (0.1183, -0.5949, 1.0), (-1.509e-07, -0.6066, 1.0), (-0.1183, -0.5949, 1.0), (-0.2321, -0.5604, 1.0), (-0.337, -0.5043, 1.0), (-0.4289, -0.4289, 1.0), (-0.5043, -0.337, 1.0), (-0.5604, -0.2321, 1.0), (-0.5949, -0.1183, 1.0), (-0.6066, 6.978e-07, 1.0), (-0.5949, 0.1183, 1.0), (-0.5604, 0.2321, 1.0), (-0.5043, 0.337, 1.0), (-0.4289, 0.4289, 1.0), (-0.337, 0.5043, 1.0), (-0.2321, 0.5604, 1.0), (-0.1183, 0.5949, 1.0), (1.022, 0.6828, 2.422), (-0.4703, -1.135, 2.422), (-0.2398, 1.205, 2.422), (0.869, 0.869, 2.422), (-0.2398, -1.205, 2.422), (-0.4703, 1.135, 2.422), (0.6828, 1.022, 2.422), (-4.133e-07, -1.229, 2.422), (-0.6828, 1.022, 2.422), (0.4703, 1.135, 2.422), (0.2398, -1.205, 2.422), (-0.869, 0.869, 2.422), (0.2398, 1.205, 2.422), (0.4703, -1.135, 2.422), (-1.022, 0.6828, 2.422), (0.6828, -1.022, 2.422), (-1.135, 0.4703, 2.422), (0.869, -0.869, 2.422), (-1.205, 0.2398, 2.422), (1.022, -0.6828, 2.422), (-1.229, 1.181e-06, 2.422), (1.135, -0.4703, 2.422), (-1.205, -0.2398, 2.422), (1.205, -0.2398, 2.422), (-1.135, -0.4703, 2.422), (1.229, 8.671e-08, 2.422), (-1.022, -0.6828, 2.422), (1.205, 0.2398, 2.422), (-0.869, -0.869, 2.422), (-1.284e-08, 1.229, 2.422), (1.135, 0.4703, 2.422), (-0.6828, -1.022, 2.422), (-0.337, -0.5043, 1.706), (-0.4289, -0.4289, 1.706), (0.5604, 0.2321, 1.706), (0.5949, 0.1183, 1.706), (-0.5043, -0.337, 1.706), (0.6066, 1.888e-07, 1.706), (-0.5604, -0.2321, 1.706), (0.5949, -0.1183, 1.706), (-0.5949, -0.1183, 1.706), (0.5604, -0.2321, 1.706), (-0.6066, 7.287e-07, 1.706), (0.5043, -0.337, 1.706), (-0.5949, 0.1183, 1.706), (0.4289, -0.4289, 1.706), (-0.5604, 0.2321, 1.706), (0.337, -0.5043, 1.706), (-0.5043, 0.337, 1.706), (0.2321, -0.5604, 1.706), (4.672e-08, 0.6066, 1.706), (0.1183, 0.5949, 1.706), (-0.4289, 0.4289, 1.706), (0.1183, -0.5949, 1.706), (0.2321, 0.5604, 1.706), (-0.337, 0.5043, 1.706), (-1.509e-07, -0.6066, 1.706), (0.337, 0.5043, 1.706), (-0.2321, 0.5604, 1.706), (-0.1183, -0.5949, 1.706), (0.4289, 0.4289, 1.706), (-0.1183, 0.5949, 1.706), (-0.2321, -0.5604, 1.706), (0.5043, 0.337, 1.706), (-0.6286, -0.9407, 2.221), (1.045, 0.433, 2.221), (-4.723e-09, 1.131, 2.221), (-0.8, -0.8, 2.221), (1.11, 0.2207, 2.221), (-0.9407, -0.6286, 2.221), (1.131, 9.914e-08, 2.221), (-1.045, -0.433, 2.221), (1.11, -0.2207, 2.221), (-1.11, -0.2207, 2.221), (1.045, -0.433, 2.221), (-1.131, 1.106e-06, 2.221), (0.9407, -0.6286, 2.221), (-1.11, 0.2207, 2.221), (0.8, -0.8, 2.221), (-1.045, 0.433, 2.221), (0.6286, -0.9407, 2.221), (-0.9407, 0.6286, 2.221), (0.433, -1.045, 2.221), (0.2207, 1.11, 2.221), (-0.8, 0.8, 2.221), (0.2207, -1.11, 2.221), (0.433, 1.045, 2.221), (-0.6286, 0.9407, 2.221), (-3.734e-07, -1.131, 2.221), (0.6286, 0.9407, 2.221), (-0.433, 1.045, 2.221), (-0.2207, -1.11, 2.221), (0.8, 0.8, 2.221), (-0.2207, 1.11, 2.221), (-0.433, -1.045, 2.221), (0.9407, 0.6286, 2.221), (2.142, 1.559e-07, 8.168), (2.101, 0.4178, 8.168), (-1.514, -1.514, 8.168), (1.514, 1.514, 8.168), (-0.4178, 2.101, 8.168), (-0.8196, 1.979, 8.168), (-1.979, 0.8196, 8.168), (-0.4178, -2.101, 8.168), (-2.101, 0.4178, 8.168), (1.979, 0.8196, 8.168), (1.19, 1.781, 8.168), (1.19, -1.781, 8.168), (1.514, -1.514, 8.168), (-1.979, -0.8196, 8.168), (-1.19, 1.781, 8.168), (1.781, -1.19, 8.168), (-1.19, -1.781, 8.168), (1.979, -0.8196, 8.168), (-2.142, 2.062e-06, 8.168), (0.4178, -2.101, 8.168), (-8.822e-08, 2.142, 8.168), (0.4178, 2.101, 8.168), (-7.861e-07, -2.142, 8.168), (-1.781, 1.19, 8.168), (1.781, 1.19, 8.168), (0.8196, 1.979, 8.168), (-1.781, -1.19, 8.168), (-1.514, 1.514, 8.168), (-0.8196, -1.979, 8.168), (2.101, -0.4178, 8.168), (-2.101, -0.4178, 8.168), (0.8196, -1.979, 8.168), (8.545e-08, 6.314e-07, 6.302), (1.229, 1.777e-07, 4.504), (-1.284e-08, 1.229, 4.504), (1.205, 0.2398, 4.504), (-0.869, -0.869, 4.504), (0.869, 0.869, 4.504), (-0.2398, 1.205, 4.504), (-0.4703, 1.135, 4.504), (-1.135, 0.4703, 4.504), (0.2398, 1.205, 4.504), (-0.2398, -1.205, 4.504), (-4.133e-07, -1.229, 4.504), (-1.022, 0.6828, 4.504), (-1.205, 0.2398, 4.504), (1.135, 0.4703, 4.504), (1.022, 0.6828, 4.504), (0.6828, 1.022, 4.504), (0.4703, 1.135, 4.504), (0.6828, -1.022, 4.504), (0.869, -0.869, 4.504), (-1.135, -0.4703, 4.504), (-1.022, -0.6828, 4.504), (-0.6828, 1.022, 4.504), (-0.869, 0.869, 4.504), (1.022, -0.6828, 4.504), (-0.6828, -1.022, 4.504), (-0.4703, -1.135, 4.504), (1.135, -0.4703, 4.504), (1.205, -0.2398, 4.504), (-1.229, 1.272e-06, 4.504), (-1.205, -0.2398, 4.504), (0.2398, -1.205, 4.504), (0.4703, -1.135, 4.504), (0.8196, -1.979, 3.8), (-2.101, -0.4178, 3.8), (2.101, -0.4178, 3.8), (-0.8196, -1.979, 3.8), (-1.514, 1.514, 3.8), (-1.781, -1.19, 3.8), (0.8196, 1.979, 3.8), (1.781, 1.19, 3.8), (-1.781, 1.19, 3.8), (-7.861e-07, -2.142, 3.8), (0.4178, 2.101, 3.8), (-8.822e-08, 2.142, 3.8), (0.4178, -2.101, 3.8), (-2.142, 1.871e-06, 3.8), (1.979, -0.8196, 3.8), (-1.19, -1.781, 3.8), (1.781, -1.19, 3.8), (-1.19, 1.781, 3.8), (-1.979, -0.8196, 3.8), (1.514, -1.514, 3.8), (1.19, -1.781, 3.8), (1.19, 1.781, 3.8), (1.979, 0.8196, 3.8), (-2.101, 0.4178, 3.8), (-0.4178, -2.101, 3.8), (-1.979, 0.8196, 3.8), (-0.8196, 1.979, 3.8), (-0.4178, 2.101, 3.8), (1.514, 1.514, 3.8), (-1.514, -1.514, 3.8), (2.101, 0.4178, 3.8), (2.142, -3.501e-08, 3.8), (1.645, 9.908e-08, 4.504), (-4.812e-08, 1.645, 4.504), (1.614, 0.321, 4.504), (-1.163, -1.163, 4.504), (1.163, 1.163, 4.504), (-0.321, 1.614, 4.504), (-0.6297, 1.52, 4.504), (-1.52, 0.6297, 4.504), (0.321, 1.614, 4.504), (-0.321, -1.614, 4.504), (-5.843e-07, -1.645, 4.504), (-1.368, 0.9141, 4.504), (-1.614, 0.321, 4.504), (1.52, 0.6297, 4.504), (1.368, 0.9141, 4.504), (0.9141, 1.368, 4.504), (0.6297, 1.52, 4.504), (0.9141, -1.368, 4.504), (1.163, -1.163, 4.504), (-1.52, -0.6297, 4.504), (-1.368, -0.9141, 4.504), (-0.9141, 1.368, 4.504), (-1.163, 1.163, 4.504), (1.368, -0.9141, 4.504), (-0.9141, -1.368, 4.504), (-0.6297, -1.52, 4.504), (1.52, -0.6297, 4.504), (1.614, -0.321, 4.504), (-1.645, 1.564e-06, 4.504), (-1.614, -0.321, 4.504), (0.321, -1.614, 4.504), (0.6297, -1.52, 4.504), (1.645, 5.141e-08, 3.413), (-4.812e-08, 1.645, 3.413), (1.614, 0.321, 3.413), (-1.163, -1.163, 3.413), (1.163, 1.163, 3.413), (-0.321, 1.614, 3.413), (-0.6297, 1.52, 3.413), (-1.52, 0.6297, 3.413), (0.321, 1.614, 3.413), (-0.321, -1.614, 3.413), (-5.843e-07, -1.645, 3.413), (-1.368, 0.9141, 3.413), (-1.614, 0.321, 3.413), (1.52, 0.6297, 3.413), (1.368, 0.9141, 3.413), (0.9141, 1.368, 3.413), (0.6297, 1.52, 3.413), (0.9141, -1.368, 3.413), (1.163, -1.163, 3.413), (-1.52, -0.6297, 3.413), (-1.368, -0.9141, 3.413), (-0.9141, 1.368, 3.413), (-1.163, 1.163, 3.413), (1.368, -0.9141, 3.413), (-0.9141, -1.368, 3.413), (-0.6297, -1.52, 3.413), (1.52, -0.6297, 3.413), (1.614, -0.321, 3.413), (-1.645, 1.516e-06, 3.413), (-1.614, -0.321, 3.413), (0.321, -1.614, 3.413), (0.6297, -1.52, 3.413), (1.987, -1.601e-08, 3.413), (-7.628e-08, 1.987, 3.413), (1.949, 0.3876, 3.413), (-1.405, -1.405, 3.413), (1.405, 1.405, 3.413), (-0.3876, 1.949, 3.413), (-0.7604, 1.836, 3.413), (-1.836, 0.7604, 3.413), (0.3876, 1.949, 3.413), (-0.3876, -1.949, 3.413), (-7.237e-07, -1.987, 3.413), (-1.652, 1.104, 3.413), (-1.949, 0.3876, 3.413), (1.836, 0.7604, 3.413), (1.652, 1.104, 3.413), (1.104, 1.652, 3.413), (0.7604, 1.836, 3.413), (1.104, -1.652, 3.413), (1.405, -1.405, 3.413), (-1.836, -0.7604, 3.413), (-1.652, -1.104, 3.413), (-1.104, 1.652, 3.413), (-1.405, 1.405, 3.413), (1.652, -1.104, 3.413), (-1.104, -1.652, 3.413), (-0.7604, -1.836, 3.413), (1.836, -0.7604, 3.413), (1.949, -0.3876, 3.413), (-1.987, 1.753e-06, 3.413), (-1.949, -0.3876, 3.413), (0.3876, -1.949, 3.413), (0.7604, -1.836, 3.413), (-7.861e-07, -2.142, 3.814), (-7.861e-07, -2.142, 7.461), (-1.19, -1.781, 4.266), (-1.19, -1.781, 7.009), (0.4178, -2.101, 7.408), (0.4178, -2.101, 3.867), (0.8196, -1.979, 7.258), (0.8196, -1.979, 4.017), (-1.514, -1.514, 6.653), (-1.514, -1.514, 4.624), (1.19, -1.781, 7.009), (1.19, -1.781, 4.266), (-0.8186, -1.982, 7.258), (-0.8196, -1.979, 4.017), (-1.781, -1.19, 5.255), (-1.781, -1.19, 6.02), (1.781, -1.19, 5.255), (1.781, -1.19, 6.02), (-0.4178, -2.101, 3.867), (-0.4178, -2.101, 7.408), (1.514, -1.514, 6.651), (1.514, -1.514, 4.622), (-1.824, -1.109, 5.637), (1.824, -1.109, 5.637), (-7.861e-07, -4.204, 3.814), (-7.861e-07, -4.204, 7.461), (-1.19, -4.204, 4.266), (-1.19, -4.204, 7.009), (0.4178, -4.204, 7.408), (0.4178, -4.204, 3.867), (0.8196, -4.204, 7.258), (0.8196, -4.204, 4.017), (-1.514, -4.204, 6.653), (-1.514, -4.204, 4.624), (1.19, -4.204, 7.009), (1.19, -4.204, 4.266), (-0.8186, -4.204, 7.258), (-0.8196, -4.204, 4.017), (-1.781, -4.204, 5.255), (-1.781, -4.204, 6.02), (1.781, -4.204, 5.255), (1.781, -4.204, 6.02), (-0.4178, -4.204, 3.867), (-0.4178, -4.204, 7.408), (1.514, -4.204, 6.651), (1.514, -4.204, 4.622), (-1.824, -4.204, 5.637), (1.824, -4.204, 5.637), (-0.8196, 1.979, 5.643), (-1.979, 0.8196, 5.643), (1.514, 1.514, 5.643), (1.781, 1.19, 5.643), (-8.822e-08, 2.142, 5.643), (2.101, -0.4178, 5.643), (-2.142, 1.952e-06, 5.643), (-2.101, -0.4178, 5.643), (-1.19, 1.781, 5.643), (2.142, 4.556e-08, 5.643), (1.979, -0.8196, 5.643), (0.4178, 2.101, 5.643), (-1.514, 1.514, 5.643), (-0.4178, 2.101, 5.643), (-1.979, -0.8196, 5.643), (-1.781, 1.19, 5.643), (0.8196, 1.979, 5.643), (1.19, 1.781, 5.643), (1.979, 0.8196, 5.643), (2.101, 0.4178, 5.643), (-2.101, 0.4178, 5.643), (0.3535, 1.848, 5.466), (0.3535, 1.848, 4.209), (-0.3535, 1.848, 5.466), (-0.3535, 1.848, 4.209), (0.6934, 1.745, 4.209), (-0.6934, 1.745, 4.209), (1.052e-07, 1.883, 4.209), (-0.6934, 1.745, 5.466), (1.052e-07, 1.883, 5.466), (0.6934, 1.745, 5.466), (0.2614, 1.851, 5.212), (0.2614, 1.851, 4.283), (-0.2614, 1.851, 5.212), (-0.2614, 1.851, 4.283), (3.407e-07, 1.876, 4.283), (3.407e-07, 1.876, 5.212), (0.2614, 2.139, 5.212), (0.2614, 2.139, 4.463), (-0.2614, 2.139, 5.212), (-0.2614, 2.139, 4.463), (3.407e-07, 2.165, 4.463), (3.407e-07, 2.165, 5.212), (1.744, 2.472e-07, 8.28), (1.71, 0.3402, 8.28), (-1.233, -1.233, 8.28), (1.233, 1.233, 8.28), (-0.3402, 1.71, 8.28), (-0.6673, 1.611, 8.28), (-1.611, 0.6673, 8.28), (-0.3402, -1.71, 8.28), (-1.71, 0.3402, 8.28), (1.611, 0.6673, 8.28), (0.9688, 1.45, 8.28), (0.9688, -1.45, 8.28), (1.233, -1.233, 8.28), (-1.611, -0.6673, 8.28), (-0.9688, 1.45, 8.28), (1.45, -0.9688, 8.28), (-0.9688, -1.45, 8.28), (1.611, -0.6673, 8.28), (-1.744, 1.799e-06, 8.28), (0.3402, -1.71, 8.28), (-6.283e-08, 1.744, 8.28), (0.3402, 1.71, 8.28), (-6.31e-07, -1.744, 8.28), (-1.45, 0.9688, 8.28), (1.45, 0.9688, 8.28), (0.6673, 1.611, 8.28), (-1.45, -0.9688, 8.28), (-1.233, 1.233, 8.28), (-0.6673, -1.611, 8.28), (1.71, -0.3402, 8.28), (-1.71, -0.3402, 8.28), (0.6673, -1.611, 8.28), (1.744, 2.027e-07, 7.263), (1.71, 0.3402, 7.263), (-1.233, -1.233, 7.263), (1.233, 1.233, 7.263), (-0.3402, 1.71, 7.263), (-0.6673, 1.611, 7.263), (-1.611, 0.6673, 7.263), (-0.3402, -1.71, 7.263), (-1.71, 0.3402, 7.263), (1.611, 0.6673, 7.263), (0.9688, 1.45, 7.263), (0.9688, -1.45, 7.263), (1.233, -1.233, 7.263), (-1.611, -0.6673, 7.263), (-0.9688, 1.45, 7.263), (1.45, -0.9688, 7.263), (-0.9688, -1.45, 7.263), (1.611, -0.6673, 7.263), (-1.744, 1.755e-06, 7.263), (0.3402, -1.71, 7.263), (-6.283e-08, 1.744, 7.263), (0.3402, 1.71, 7.263), (-6.31e-07, -1.744, 7.263), (-1.45, 0.9688, 7.263), (1.45, 0.9688, 7.263), (0.6673, 1.611, 7.263), (-1.45, -0.9688, 7.263), (-1.233, 1.233, 7.263), (-0.6673, -1.611, 7.263), (1.71, -0.3402, 7.263), (-1.71, -0.3402, 7.263), (0.6673, -1.611, 7.263), (0.777, 4.27e-07, 7.263), (0.7621, 0.1516, 7.263), (-0.5495, -0.5495, 7.263), (0.5495, 0.5495, 7.263), (-0.1516, 0.7621, 7.263), (-0.2974, 0.7179, 7.263), (-0.7179, 0.2974, 7.263), (-0.1516, -0.7621, 7.263), (-0.7621, 0.1516, 7.263), (0.7179, 0.2974, 7.263), (0.4317, 0.6461, 7.263), (0.4317, -0.6461, 7.263), (0.5495, -0.5495, 7.263), (-0.7179, -0.2974, 7.263), (-0.4317, 0.6461, 7.263), (0.6461, -0.4317, 7.263), (-0.4317, -0.6461, 7.263), (0.7179, -0.2974, 7.263), (-0.777, 1.119e-06, 7.263), (0.1516, -0.7621, 7.263), (1.949e-09, 0.777, 7.263), (0.1516, 0.7621, 7.263), (-2.512e-07, -0.777, 7.263), (-0.6461, 0.4317, 7.263), (0.6461, 0.4317, 7.263), (0.2974, 0.7179, 7.263), (-0.6461, -0.4317, 7.263), (-0.5495, 0.5495, 7.263), (-0.2974, -0.7179, 7.263), (0.7621, -0.1516, 7.263), (-0.7621, -0.1516, 7.263), (0.2974, -0.7179, 7.263), (0.777, 4.733e-07, 8.323), (0.7621, 0.1516, 8.323), (-0.5495, -0.5495, 8.323), (0.5495, 0.5495, 8.323), (-0.1516, 0.7621, 8.323), (-0.2974, 0.7179, 8.323), (-0.7179, 0.2974, 8.323), (-0.1516, -0.7621, 8.323), (-0.7621, 0.1516, 8.323), (0.7179, 0.2974, 8.323), (0.4317, 0.6461, 8.323), (0.4317, -0.6461, 8.323), (0.5495, -0.5495, 8.323), (-0.7179, -0.2974, 8.323), (-0.4317, 0.6461, 8.323), (0.6461, -0.4317, 8.323), (-0.4317, -0.6461, 8.323), (0.7179, -0.2974, 8.323), (-0.777, 1.165e-06, 8.323), (0.1516, -0.7621, 8.323), (1.949e-09, 0.777, 8.323), (0.1516, 0.7621, 8.323), (-2.512e-07, -0.777, 8.323), (-0.6461, 0.4317, 8.323), (0.6461, 0.4317, 8.323), (0.2974, 0.7179, 8.323), (-0.6461, -0.4317, 8.323), (-0.5495, 0.5495, 8.323), (-0.2974, -0.7179, 8.323), (0.7621, -0.1516, 8.323), (-0.7621, -0.1516, 8.323), (0.2974, -0.7179, 8.323), (7.357e-08, 6.482e-07, 8.323), (4.055e-05, -4.204, 5.638)], [], [(0, 12, 13, 1), (1, 13, 14, 2), (2, 14, 15, 3), (3, 15, 16, 4), (4, 16, 17, 5), (5, 17, 18, 6), (6, 18, 19, 7), (7, 19, 20, 8), (8, 20, 21, 9), (9, 21, 22, 10), (10, 22, 23, 11), (0, 11, 23, 12), (12, 24, 25, 13), (13, 25, 26, 14), (14, 26, 27, 15), (15, 27, 28, 16), (16, 28, 29, 17), (17, 29, 30, 18), (18, 30, 31, 19), (19, 31, 32, 20), (20, 32, 33, 21), (21, 33, 34, 22), (22, 34, 35, 23), (23, 35, 24, 12), (24, 36, 37, 25), (25, 37, 38, 26), (26, 38, 39, 27), (27, 39, 40, 28), (28, 40, 41, 29), (29, 41, 42, 30), (30, 42, 43, 31), (31, 43, 44, 32), (32, 44, 45, 33), (33, 45, 46, 34), (34, 46, 47, 35), (35, 47, 36, 24), (36, 48, 49, 37), (37, 49, 50, 38), (38, 50, 51, 39), (39, 51, 52, 40), (40, 52, 53, 41), (41, 53, 54, 42), (42, 54, 55, 43), (43, 55, 56, 44), (44, 56, 57, 45), (45, 57, 58, 46), (46, 58, 59, 47), (47, 59, 48, 36), (48, 60, 61, 49), (49, 61, 62, 50), (50, 62, 63, 51), (51, 63, 64, 52), (52, 64, 65, 53), (53, 65, 66, 54), (54, 66, 67, 55), (55, 67, 68, 56), (56, 68, 69, 57), (57, 69, 70, 58), (58, 70, 71, 59), (59, 71, 60, 48), (60, 72, 73, 61), (61, 73, 74, 62), (62, 74, 75, 63), (63, 75, 76, 64), (64, 76, 77, 65), (65, 77, 78, 66), (66, 78, 79, 67), (67, 79, 80, 68), (68, 80, 81, 69), (69, 81, 82, 70), (70, 82, 83, 71), (71, 83, 72, 60), (72, 84, 85, 73), (73, 85, 86, 74), (74, 86, 87, 75), (75, 87, 88, 76), (76, 88, 89, 77), (77, 89, 90, 78), (78, 90, 91, 79), (79, 91, 92, 80), (80, 92, 93, 81), (81, 93, 94, 82), (82, 94, 95, 83), (83, 95, 84, 72), (84, 96, 97, 85), (85, 97, 98, 86), (86, 98, 99, 87), (87, 99, 100, 88), (88, 100, 101, 89), (89, 101, 102, 90), (90, 102, 103, 91), (91, 103, 104, 92), (92, 104, 105, 93), (93, 105, 106, 94), (94, 106, 107, 95), (95, 107, 96, 84), (96, 108, 109, 97), (97, 109, 110, 98), (98, 110, 111, 99), (99, 111, 112, 100), (100, 112, 113, 101), (101, 113, 114, 102), (102, 114, 115, 103), (103, 115, 116, 104), (104, 116, 117, 105), (105, 117, 118, 106), (106, 118, 119, 107), (107, 119, 108, 96), (108, 120, 121, 109), (109, 121, 122, 110), (110, 122, 123, 111), (111, 123, 124, 112), (112, 124, 125, 113), (113, 125, 126, 114), (114, 126, 127, 115), (115, 127, 128, 116), (116, 128, 129, 117), (117, 129, 130, 118), (118, 130, 131, 119), (119, 131, 120, 108), (120, 132, 133, 121), (121, 133, 134, 122), (122, 134, 135, 123), (123, 135, 136, 124), (124, 136, 137, 125), (125, 137, 138, 126), (126, 138, 139, 127), (127, 139, 140, 128), (128, 140, 141, 129), (129, 141, 142, 130), (130, 142, 143, 131), (131, 143, 132, 120), (132, 144, 145, 133), (133, 145, 146, 134), (134, 146, 147, 135), (135, 147, 148, 136), (136, 148, 149, 137), (137, 149, 150, 138), (138, 150, 151, 139), (139, 151, 152, 140), (140, 152, 153, 141), (141, 153, 154, 142), (142, 154, 155, 143), (143, 155, 144, 132), (144, 156, 157, 145), (145, 157, 158, 146), (146, 158, 159, 147), (147, 159, 160, 148), (148, 160, 161, 149), (149, 161, 162, 150), (150, 162, 163, 151), (151, 163, 164, 152), (152, 164, 165, 153), (153, 165, 166, 154), (154, 166, 167, 155), (155, 167, 156, 144), (156, 168, 169, 157), (157, 169, 170, 158), (158, 170, 171, 159), (159, 171, 172, 160), (160, 172, 173, 161), (161, 173, 174, 162), (162, 174, 175, 163), (163, 175, 176, 164), (164, 176, 177, 165), (165, 177, 178, 166), (166, 178, 179, 167), (167, 179, 168, 156), (168, 180, 181, 169), (169, 181, 182, 170), (170, 182, 183, 171), (171, 183, 184, 172), (172, 184, 185, 173), (173, 185, 186, 174), (174, 186, 187, 175), (175, 187, 188, 176), (176, 188, 189, 177), (177, 189, 190, 178), (178, 190, 191, 179), (179, 191, 180, 168), (180, 192, 193, 181), (181, 193, 194, 182), (182, 194, 195, 183), (183, 195, 196, 184), (184, 196, 197, 185), (185, 197, 198, 186), (186, 198, 199, 187), (187, 199, 200, 188), (188, 200, 201, 189), (189, 201, 202, 190), (190, 202, 203, 191), (191, 203, 192, 180), (192, 204, 205, 193), (193, 205, 206, 194), (194, 206, 207, 195), (195, 207, 208, 196), (196, 208, 209, 197), (197, 209, 210, 198), (198, 210, 211, 199), (199, 211, 212, 200), (200, 212, 213, 201), (201, 213, 214, 202), (202, 214, 215, 203), (203, 215, 204, 192), (204, 216, 217, 205), (205, 217, 218, 206), (206, 218, 219, 207), (207, 219, 220, 208), (208, 220, 221, 209), (209, 221, 222, 210), (210, 222, 223, 211), (211, 223, 224, 212), (212, 224, 225, 213), (213, 225, 226, 214), (214, 226, 227, 215), (215, 227, 216, 204), (216, 228, 229, 217), (217, 229, 230, 218), (218, 230, 231, 219), (219, 231, 232, 220), (220, 232, 233, 221), (221, 233, 234, 222), (222, 234, 235, 223), (223, 235, 236, 224), (224, 236, 237, 225), (225, 237, 238, 226), (226, 238, 239, 227), (227, 239, 228, 216), (228, 240, 241, 229), (229, 241, 242, 230), (230, 242, 243, 231), (231, 243, 244, 232), (232, 244, 245, 233), (233, 245, 246, 234), (234, 246, 247, 235), (235, 247, 248, 236), (236, 248, 249, 237), (237, 249, 250, 238), (238, 250, 251, 239), (239, 251, 240, 228), (240, 252, 253, 241), (241, 253, 254, 242), (242, 254, 255, 243), (243, 255, 256, 244), (244, 256, 257, 245), (245, 257, 258, 246), (246, 258, 259, 247), (247, 259, 260, 248), (248, 260, 261, 249), (249, 261, 262, 250), (250, 262, 263, 251), (251, 263, 252, 240), (252, 264, 265, 253), (253, 265, 266, 254), (254, 266, 267, 255), (255, 267, 268, 256), (256, 268, 269, 257), (257, 269, 270, 258), (258, 270, 271, 259), (259, 271, 272, 260), (260, 272, 273, 261), (261, 273, 274, 262), (262, 274, 275, 263), (263, 275, 264, 252), (264, 276, 277, 265), (265, 277, 278, 266), (266, 278, 279, 267), (267, 279, 280, 268), (268, 280, 281, 269), (269, 281, 282, 270), (270, 282, 283, 271), (271, 283, 284, 272), (272, 284, 285, 273), (273, 285, 286, 274), (274, 286, 287, 275), (275, 287, 276, 264), (276, 288, 289, 277), (277, 289, 290, 278), (278, 290, 291, 279), (279, 291, 292, 280), (280, 292, 293, 281), (281, 293, 294, 282), (282, 294, 295, 283), (283, 295, 296, 284), (284, 296, 297, 285), (285, 297, 298, 286), (286, 298, 299, 287), (287, 299, 288, 276), (288, 300, 301, 289), (289, 301, 302, 290), (290, 302, 303, 291), (291, 303, 304, 292), (292, 304, 305, 293), (293, 305, 306, 294), (294, 306, 307, 295), (295, 307, 308, 296), (296, 308, 309, 297), (297, 309, 310, 298), (298, 310, 311, 299), (299, 311, 300, 288), (300, 312, 313, 301), (301, 313, 314, 302), (302, 314, 315, 303), (303, 315, 316, 304), (304, 316, 317, 305), (305, 317, 318, 306), (306, 318, 319, 307), (307, 319, 320, 308), (308, 320, 321, 309), (309, 321, 322, 310), (310, 322, 323, 311), (311, 323, 312, 300), (312, 324, 325, 313), (313, 325, 326, 314), (314, 326, 327, 315), (315, 327, 328, 316), (316, 328, 329, 317), (317, 329, 330, 318), (318, 330, 331, 319), (319, 331, 332, 320), (320, 332, 333, 321), (321, 333, 334, 322), (322, 334, 335, 323), (323, 335, 324, 312), (324, 336, 337, 325), (325, 337, 338, 326), (326, 338, 339, 327), (327, 339, 340, 328), (328, 340, 341, 329), (329, 341, 342, 330), (330, 342, 343, 331), (331, 343, 344, 332), (332, 344, 345, 333), (333, 345, 346, 334), (334, 346, 347, 335), (335, 347, 336, 324), (336, 348, 349, 337), (337, 349, 350, 338), (338, 350, 351, 339), (339, 351, 352, 340), (340, 352, 353, 341), (341, 353, 354, 342), (342, 354, 355, 343), (343, 355, 356, 344), (344, 356, 357, 345), (345, 357, 358, 346), (346, 358, 359, 347), (347, 359, 348, 336), (348, 360, 361, 349), (349, 361, 362, 350), (350, 362, 363, 351), (351, 363, 364, 352), (352, 364, 365, 353), (353, 365, 366, 354), (354, 366, 367, 355), (355, 367, 368, 356), (356, 368, 369, 357), (357, 369, 370, 358), (358, 370, 371, 359), (359, 371, 360, 348), (360, 372, 373, 361), (361, 373, 374, 362), (362, 374, 375, 363), (363, 375, 376, 364), (364, 376, 377, 365), (365, 377, 378, 366), (366, 378, 379, 367), (367, 379, 380, 368), (368, 380, 381, 369), (369, 381, 382, 370), (370, 382, 383, 371), (371, 383, 372, 360), (372, 384, 385, 373), (373, 385, 386, 374), (374, 386, 387, 375), (375, 387, 388, 376), (376, 388, 389, 377), (377, 389, 390, 378), (378, 390, 391, 379), (379, 391, 392, 380), (380, 392, 393, 381), (381, 393, 394, 382), (382, 394, 395, 383), (383, 395, 384, 372), (384, 396, 397, 385), (385, 397, 398, 386), (386, 398, 399, 387), (387, 399, 400, 388), (388, 400, 401, 389), (389, 401, 402, 390), (390, 402, 403, 391), (391, 403, 404, 392), (392, 404, 405, 393), (393, 405, 406, 394), (394, 406, 407, 395), (395, 407, 396, 384), (396, 408, 409, 397), (397, 409, 410, 398), (398, 410, 411, 399), (399, 411, 412, 400), (400, 412, 413, 401), (401, 413, 414, 402), (402, 414, 415, 403), (403, 415, 416, 404), (404, 416, 417, 405), (405, 417, 418, 406), (406, 418, 419, 407), (407, 419, 408, 396), (408, 420, 421, 409), (409, 421, 422, 410), (410, 422, 423, 411), (411, 423, 424, 412), (412, 424, 425, 413), (413, 425, 426, 414), (414, 426, 427, 415), (415, 427, 428, 416), (416, 428, 429, 417), (417, 429, 430, 418), (418, 430, 431, 419), (419, 431, 420, 408), (420, 432, 433, 421), (421, 433, 434, 422), (422, 434, 435, 423), (423, 435, 436, 424), (424, 436, 437, 425), (425, 437, 438, 426), (426, 438, 439, 427), (427, 439, 440, 428), (428, 440, 441, 429), (429, 441, 442, 430), (430, 442, 443, 431), (431, 443, 432, 420), (432, 444, 445, 433), (433, 445, 446, 434), (434, 446, 447, 435), (435, 447, 448, 436), (436, 448, 449, 437), (437, 449, 450, 438), (438, 450, 451, 439), (439, 451, 452, 440), (440, 452, 453, 441), (441, 453, 454, 442), (442, 454, 455, 443), (443, 455, 444, 432), (444, 456, 457, 445), (445, 457, 458, 446), (446, 458, 459, 447), (447, 459, 460, 448), (448, 460, 461, 449), (449, 461, 462, 450), (450, 462, 463, 451), (451, 463, 464, 452), (452, 464, 465, 453), (453, 465, 466, 454), (454, 466, 467, 455), (455, 467, 456, 444), (456, 468, 469, 457), (457, 469, 470, 458), (458, 470, 471, 459), (459, 471, 472, 460), (460, 472, 473, 461), (461, 473, 474, 462), (462, 474, 475, 463), (463, 475, 476, 464), (464, 476, 477, 465), (465, 477, 478, 466), (466, 478, 479, 467), (467, 479, 468, 456), (468, 480, 481, 469), (469, 481, 482, 470), (470, 482, 483, 471), (471, 483, 484, 472), (472, 484, 485, 473), (473, 485, 486, 474), (474, 486, 487, 475), (475, 487, 488, 476), (476, 488, 489, 477), (477, 489, 490, 478), (478, 490, 491, 479), (479, 491, 480, 468), (480, 492, 493, 481), (481, 493, 494, 482), (482, 494, 495, 483), (483, 495, 496, 484), (484, 496, 497, 485), (485, 497, 498, 486), (486, 498, 499, 487), (487, 499, 500, 488), (488, 500, 501, 489), (489, 501, 502, 490), (490, 502, 503, 491), (491, 503, 492, 480), (492, 504, 505, 493), (493, 505, 506, 494), (494, 506, 507, 495), (495, 507, 508, 496), (496, 508, 509, 497), (497, 509, 510, 498), (498, 510, 511, 499), (499, 511, 512, 500), (500, 512, 513, 501), (501, 513, 514, 502), (502, 514, 515, 503), (503, 515, 504, 492), (504, 516, 517, 505), (505, 517, 518, 506), (506, 518, 519, 507), (507, 519, 520, 508), (508, 520, 521, 509), (509, 521, 522, 510), (510, 522, 523, 511), (511, 523, 524, 512), (512, 524, 525, 513), (513, 525, 526, 514), (514, 526, 527, 515), (515, 527, 516, 504), (516, 528, 529, 517), (517, 529, 530, 518), (518, 530, 531, 519), (519, 531, 532, 520), (520, 532, 533, 521), (521, 533, 534, 522), (522, 534, 535, 523), (523, 535, 536, 524), (524, 536, 537, 525), (525, 537, 538, 526), (526, 538, 539, 527), (527, 539, 528, 516), (528, 540, 541, 529), (529, 541, 542, 530), (530, 542, 543, 531), (531, 543, 544, 532), (532, 544, 545, 533), (533, 545, 546, 534), (534, 546, 547, 535), (535, 547, 548, 536), (536, 548, 549, 537), (537, 549, 550, 538), (538, 550, 551, 539), (539, 551, 540, 528), (540, 552, 553, 541), (541, 553, 554, 542), (542, 554, 555, 543), (543, 555, 556, 544), (544, 556, 557, 545), (545, 557, 558, 546), (546, 558, 559, 547), (547, 559, 560, 548), (548, 560, 561, 549), (549, 561, 562, 550), (550, 562, 563, 551), (551, 563, 552, 540), (552, 564, 565, 553), (553, 565, 566, 554), (554, 566, 567, 555), (555, 567, 568, 556), (556, 568, 569, 557), (557, 569, 570, 558), (558, 570, 571, 559), (559, 571, 572, 560), (560, 572, 573, 561), (561, 573, 574, 562), (562, 574, 575, 563), (563, 575, 564, 552), (564, 0, 1, 565), (565, 1, 2, 566), (566, 2, 3, 567), (567, 3, 4, 568), (568, 4, 5, 569), (569, 5, 6, 570), (570, 6, 7, 571), (571, 7, 8, 572), (572, 8, 9, 573), (573, 9, 10, 574), (574, 10, 11, 575), (575, 11, 0, 564), (576, 577, 579, 578), (578, 579, 581, 580), (580, 581, 583, 582), (582, 583, 585, 584), (584, 585, 587, 586), (586, 587, 589, 588), (588, 589, 591, 590), (590, 591, 593, 592), (592, 593, 595, 594), (594, 595, 597, 596), (596, 597, 599, 598), (598, 599, 601, 600), (600, 601, 603, 602), (602, 603, 605, 604), (604, 605, 607, 606), (606, 607, 609, 608), (608, 609, 611, 610), (610, 611, 613, 612), (612, 613, 615, 614), (614, 615, 617, 616), (616, 617, 619, 618), (618, 619, 621, 620), (620, 621, 623, 622), (622, 623, 625, 624), (624, 625, 627, 626), (626, 627, 629, 628), (628, 629, 631, 630), (630, 631, 633, 632), (632, 633, 635, 634), (634, 635, 637, 636), (602, 604, 654, 653), (636, 637, 639, 638), (638, 639, 577, 576), (584, 586, 645, 644), (576, 578, 641, 640), (620, 622, 663, 662), (638, 576, 640, 671), (594, 596, 650, 649), (612, 614, 659, 658), (630, 632, 668, 667), (586, 588, 646, 645), (604, 606, 655, 654), (622, 624, 664, 663), (578, 580, 642, 641), (596, 598, 651, 650), (614, 616, 660, 659), (632, 634, 669, 668), (588, 590, 647, 646), (606, 608, 656, 655), (624, 626, 665, 664), (580, 582, 643, 642), (598, 600, 652, 651), (616, 618, 661, 660), (634, 636, 670, 669), (590, 592, 648, 647), (608, 610, 657, 656), (626, 628, 666, 665), (582, 584, 644, 643), (600, 602, 653, 652), (618, 620, 662, 661), (636, 638, 671, 670), (592, 594, 649, 648), (610, 612, 658, 657), (628, 630, 667, 666), (650, 651, 683, 682), (664, 665, 697, 696), (651, 652, 684, 683), (665, 666, 698, 697), (652, 653, 685, 684), (666, 667, 699, 698), (653, 654, 686, 685), (640, 641, 673, 672), (667, 668, 700, 699), (654, 655, 687, 686), (641, 642, 674, 673), (668, 669, 701, 700), (655, 656, 688, 687), (642, 643, 675, 674), (669, 670, 702, 701), (656, 657, 689, 688), (643, 644, 676, 675), (670, 671, 703, 702), (657, 658, 690, 689), (644, 645, 677, 676), (671, 640, 672, 703), (658, 659, 691, 690), (645, 646, 678, 677), (659, 660, 692, 691), (646, 647, 679, 678), (660, 661, 693, 692), (647, 648, 680, 679), (661, 662, 694, 693), (648, 649, 681, 680), (662, 663, 695, 694), (649, 650, 682, 681), (663, 664, 696, 695), (685, 686, 718, 717), (672, 673, 705, 704), (699, 700, 732, 731), (686, 687, 719, 718), (673, 674, 706, 705), (700, 701, 733, 732), (687, 688, 720, 719), (674, 675, 707, 706), (701, 702, 734, 733), (688, 689, 721, 720), (675, 676, 708, 707), (702, 703, 735, 734), (689, 690, 722, 721), (676, 677, 709, 708), (703, 672, 704, 735), (690, 691, 723, 722), (677, 678, 710, 709), (691, 692, 724, 723), (678, 679, 711, 710), (692, 693, 725, 724), (679, 680, 712, 711), (693, 694, 726, 725), (680, 681, 713, 712), (694, 695, 727, 726), (681, 682, 714, 713), (695, 696, 728, 727), (682, 683, 715, 714), (696, 697, 729, 728), (683, 684, 716, 715), (697, 698, 730, 729), (684, 685, 717, 716), (698, 699, 731, 730), (595, 593, 744, 745), (613, 611, 753, 754), (631, 629, 762, 763), (587, 585, 740, 741), (605, 603, 749, 750), (623, 621, 758, 759), (579, 577, 736, 737), (577, 639, 767, 736), (597, 595, 745, 746), (615, 613, 754, 755), (633, 631, 763, 764), (589, 587, 741, 742), (607, 605, 750, 751), (625, 623, 759, 760), (581, 579, 737, 738), (599, 597, 746, 747), (617, 615, 755, 756), (635, 633, 764, 765), (591, 589, 742, 743), (609, 607, 751, 752), (627, 625, 760, 761), (583, 581, 738, 739), (601, 599, 747, 748), (619, 617, 756, 757), (637, 635, 765, 766), (593, 591, 743, 744), (611, 609, 752, 753), (629, 627, 761, 762), (585, 583, 739, 740), (603, 601, 748, 749), (621, 619, 757, 758), (639, 637, 766, 767), (841, 839, 792, 790), (863, 860, 771, 768), (855, 852, 779, 776), (850, 848, 783, 781), (842, 840, 791, 789), (837, 835, 796, 794), (856, 853, 778, 775), (834, 861, 770, 797), (843, 841, 790, 788), (851, 834, 797, 780), (857, 854, 777, 774), (838, 836, 795, 793), (844, 842, 789, 787), (832, 862, 769, 799), (858, 855, 776, 773), (852, 849, 782, 779), (847, 845, 786, 784), (845, 843, 788, 786), (839, 837, 794, 792), (848, 846, 785, 783), (859, 856, 775, 772), (833, 863, 768, 798), (835, 832, 799, 796), (846, 844, 787, 785), (853, 850, 781, 778), (862, 859, 772, 769), (860, 857, 774, 771), (840, 838, 793, 791), (849, 847, 784, 782), (861, 858, 773, 770), (854, 851, 780, 777), (836, 833, 798, 795), (742, 741, 831, 802), (755, 754, 830, 800), (736, 767, 829, 818), (741, 740, 828, 831), (754, 753, 827, 830), (767, 766, 826, 829), (740, 739, 825, 828), (753, 752, 824, 827), (766, 765, 823, 826), (739, 738, 822, 825), (752, 751, 821, 824), (765, 764, 820, 823), (738, 737, 819, 822), (751, 750, 817, 821), (764, 763, 816, 820), (737, 736, 818, 819), (750, 749, 815, 817), (763, 762, 814, 816), (749, 748, 813, 815), (762, 761, 812, 814), (748, 747, 811, 813), (761, 760, 810, 812), (747, 746, 809, 811), (760, 759, 808, 810), (746, 745, 807, 809), (759, 758, 806, 808), (745, 744, 805, 807), (758, 757, 804, 806), (744, 743, 803, 805), (757, 756, 801, 804), (743, 742, 802, 803), (756, 755, 800, 801), (802, 831, 863, 833), (800, 830, 862, 832), (818, 829, 861, 834), (831, 828, 860, 863), (830, 827, 859, 862), (829, 826, 858, 861), (828, 825, 857, 860), (827, 824, 856, 859), (826, 823, 855, 858), (825, 822, 854, 857), (824, 821, 853, 856), (823, 820, 852, 855), (822, 819, 851, 854), (821, 817, 850, 853), (820, 816, 849, 852), (819, 818, 834, 851), (817, 815, 848, 850), (816, 814, 847, 849), (815, 813, 846, 848), (814, 812, 845, 847), (813, 811, 844, 846), (812, 810, 843, 845), (811, 809, 842, 844), (810, 808, 841, 843), (809, 807, 840, 842), (808, 806, 839, 841), (807, 805, 838, 840), (806, 804, 837, 839), (805, 803, 836, 838), (804, 801, 835, 837), (803, 802, 833, 836), (801, 800, 832, 835), (917, 900, 964, 981), (921, 922, 986, 985), (913, 905, 969, 977), (897, 899, 963, 961), (923, 924, 988, 987), (906, 907, 971, 970), (911, 901, 965, 975), (925, 926, 990, 989), (919, 908, 972, 983), (898, 902, 966, 962), (927, 928, 992, 991), (926, 916, 980, 990), (905, 898, 962, 969), (909, 925, 989, 973), (899, 910, 974, 963), (928, 914, 978, 992), (945, 943, 1115, 1080, 1073), (1120, 1106, 870, 887), (1110, 1114, 864, 893), (1123, 1108, 888, 873), (1107, 1122, 874, 867), (949, 948, 1078, 1068), (929, 949, 1068, 1064), (958, 944, 1059, 1066), (1113, 1117, 891, 878), (1125, 1111, 882, 872), (932, 953, 1075, 1070), (1122, 1121, 889, 874), (1112, 1119, 877, 894), (1124, 1123, 873, 865), (1109, 1118, 868, 884), (1116, 1109, 884, 885), (1111, 1112, 894, 882), (941, 929, 1064, 1062), (953, 938, 1057, 1075), (1117, 1120, 887, 891), (1114, 1124, 865, 864), (1108, 1107, 867, 888), (944, 932, 1070, 1059), (1115, 1110, 893, 881), (1106, 1125, 872, 870), (1121, 1116, 885, 889), (947, 934, 1071, 1079, 1119), (934, 958, 1066, 1071), (1105, 1113, 878, 869), (938, 941, 1062, 1057), (1118, 1105, 869, 868), (948, 945, 1073, 1078), (730, 731, 896), (717, 718, 896), (704, 705, 896), (731, 732, 896), (718, 719, 896), (705, 706, 896), (732, 733, 896), (719, 720, 896), (706, 707, 896), (733, 734, 896), (720, 721, 896), (707, 708, 896), (734, 735, 896), (721, 722, 896), (708, 709, 896), (735, 704, 896), (722, 723, 896), (709, 710, 896), (723, 724, 896), (710, 711, 896), (724, 725, 896), (711, 712, 896), (725, 726, 896), (712, 713, 896), (726, 727, 896), (713, 714, 896), (727, 728, 896), (714, 715, 896), (728, 729, 896), (715, 716, 896), (729, 730, 896), (716, 717, 896), (789, 791, 924, 923), (799, 769, 922, 921), (787, 789, 923, 920), (776, 779, 919, 918), (792, 794, 917, 916), (785, 787, 920, 915), (783, 785, 915, 914), (774, 777, 913, 912), (798, 768, 911, 910), (781, 783, 914, 928), (786, 788, 925, 909), (790, 792, 916, 926), (779, 782, 908, 919), (772, 775, 907, 906), (777, 780, 905, 913), (784, 786, 909, 904), (775, 778, 927, 907), (773, 776, 918, 903), (770, 773, 903, 902), (782, 784, 904, 908), (771, 774, 912, 901), (796, 799, 921, 900), (769, 772, 906, 922), (795, 798, 910, 899), (780, 797, 898, 905), (797, 770, 902, 898), (768, 771, 901, 911), (793, 795, 899, 897), (794, 796, 900, 917), (788, 790, 926, 925), (791, 793, 897, 924), (778, 781, 928, 927), (922, 906, 970, 986), (910, 911, 975, 974), (900, 921, 985, 964), (912, 913, 977, 976), (901, 912, 976, 965), (914, 915, 979, 978), (908, 904, 968, 972), (915, 920, 984, 979), (902, 903, 967, 966), (916, 917, 981, 980), (903, 918, 982, 967), (918, 919, 983, 982), (907, 927, 991, 971), (924, 897, 961, 988), (920, 923, 987, 984), (904, 909, 973, 968), (961, 963, 995, 993), (982, 983, 1015, 1014), (974, 975, 1007, 1006), (969, 962, 994, 1001), (984, 987, 1019, 1016), (976, 977, 1009, 1008), (978, 979, 1011, 1010), (977, 969, 1001, 1009), (966, 967, 999, 998), (985, 986, 1018, 1017), (988, 961, 993, 1020), (986, 970, 1002, 1018), (970, 971, 1003, 1002), (967, 982, 1014, 999), (979, 984, 1016, 1011), (964, 985, 1017, 996), (987, 988, 1020, 1019), (975, 965, 997, 1007), (983, 972, 1004, 1015), (989, 990, 1022, 1021), (963, 974, 1006, 995), (990, 980, 1012, 1022), (962, 966, 998, 994), (981, 964, 996, 1013), (965, 976, 1008, 997), (971, 991, 1023, 1003), (980, 981, 1013, 1012), (973, 989, 1021, 1005), (991, 992, 1024, 1023), (972, 968, 1000, 1004), (968, 973, 1005, 1000), (992, 978, 1010, 1024), (1011, 1016, 1048, 1043), (998, 999, 1031, 1030), (1012, 1013, 1045, 1044), (999, 1014, 1046, 1031), (1014, 1015, 1047, 1046), (1003, 1023, 1055, 1035), (1020, 993, 1025, 1052), (1016, 1019, 1051, 1048), (1000, 1005, 1037, 1032), (1013, 996, 1028, 1045), (1017, 1018, 1050, 1049), (1009, 1001, 1033, 1041), (993, 995, 1027, 1025), (1019, 1020, 1052, 1051), (1002, 1003, 1035, 1034), (1007, 997, 1029, 1039), (1021, 1022, 1054, 1053), (1015, 1004, 1036, 1047), (994, 998, 1030, 1026), (1023, 1024, 1056, 1055), (1022, 1012, 1044, 1054), (1001, 994, 1026, 1033), (1005, 1021, 1053, 1037), (995, 1006, 1038, 1027), (1024, 1010, 1042, 1056), (1018, 1002, 1034, 1050), (1006, 1007, 1039, 1038), (996, 1017, 1049, 1028), (1008, 1009, 1041, 1040), (997, 1008, 1040, 1029), (1010, 1011, 1043, 1042), (1004, 1000, 1032, 1036), (929, 1056, 1042, 949), (949, 1042, 1043, 948), (948, 1043, 1048, 945), (945, 1048, 1051, 943), (943, 1051, 1052, 931), (931, 1052, 1025, 960), (960, 1025, 1027, 959), (959, 1027, 1038, 951), (951, 1038, 1039, 936), (936, 1039, 1029, 957), (957, 1029, 1040, 950), (950, 1040, 1041, 935), (935, 1041, 1033, 939), (939, 1033, 1026, 940), (940, 1026, 1030, 956), (956, 1030, 1031, 955), (955, 1031, 1046, 946), (946, 1046, 1047, 933), (933, 1047, 1036, 937), (937, 1036, 1032, 954), (954, 1032, 1037, 952), (952, 1037, 1053, 942), (942, 1053, 1054, 930), (930, 1054, 1044, 947), (947, 1044, 1045, 934), (934, 1045, 1028, 958), (958, 1028, 1049, 944), (944, 1049, 1050, 932), (932, 1050, 1034, 953), (953, 1034, 1035, 938), (938, 1035, 1055, 941), (941, 1055, 1056, 929), (1069, 1076, 871, 892), (1076, 1058, 886, 871), (1060, 1069, 892, 880), (1067, 1077, 876, 875), (1065, 1060, 880, 866), (1061, 1063, 895, 883), (1072, 1065, 866, 890), (1058, 1061, 883, 886), (1077, 1074, 879, 876), (1063, 1067, 875, 895), (1067, 1063, 1087, 1091), (1058, 1076, 1100, 1082), (1078, 1073, 1097, 1102), (1060, 1065, 1089, 1084), (1072, 1079, 1103, 1096), (1073, 1080, 1104, 1097), (1061, 1058, 1082, 1085), (1065, 1072, 1096, 1089), (1064, 1068, 1092, 1088), (1062, 1064, 1088, 1086), (1059, 1070, 1094, 1083), (1074, 1077, 1101, 1098), (1077, 1067, 1091, 1101), (1075, 1057, 1081, 1099), (1069, 1060, 1084, 1093), (1079, 1071, 1095, 1103), (1070, 1075, 1099, 1094), (1063, 1061, 1085, 1087), (1071, 1066, 1090, 1095), (1076, 1069, 1093, 1100), (1068, 1078, 1102, 1092), (1057, 1062, 1086, 1081), (1066, 1059, 1083, 1090), (1080, 1074, 1098, 1104), (955, 1105, 1133, 1131), (955, 946, 1113, 1105), (1109, 1116, 1126, 1134), (954, 952, 1125, 1106), (943, 931, 1110, 1115), (936, 957, 1107, 1108), (960, 959, 1124, 1114), (933, 937, 1120, 1117), (942, 930, 1112, 1111), (1116, 1121, 1135, 1126), (1121, 935, 1130, 1135), (959, 951, 1123, 1124), (930, 947, 1119, 1112), (950, 935, 1121, 1122), (952, 942, 1111, 1125), (946, 933, 1117, 1113), (957, 950, 1122, 1107), (951, 936, 1108, 1123), (931, 960, 1114, 1110), (937, 954, 1106, 1120), (1080, 1115, 881, 879, 1074), (1119, 1079, 1072, 890, 877), (1129, 1131, 1133, 1128), (1130, 1127, 1126, 1135), (1128, 1134, 1141, 1138), (1132, 1129, 1139, 1140), (939, 940, 1132, 1127), (935, 939, 1127, 1130), (1118, 1109, 1134, 1128), (1105, 1118, 1128, 1133), (956, 955, 1131, 1129), (940, 956, 1129, 1132), (1140, 1139, 1145, 1146), (1141, 1136, 1142, 1147), (1129, 1128, 1138, 1139), (1127, 1132, 1140, 1137), (1134, 1126, 1136, 1141), (1126, 1127, 1137, 1136), (1143, 1146, 1147, 1142), (1146, 1145, 1144, 1147), (1139, 1138, 1144, 1145), (1138, 1141, 1147, 1144), (1137, 1140, 1146, 1143), (1136, 1137, 1143, 1142), (895, 875, 1159, 1179), (886, 883, 1167, 1170), (888, 867, 1151, 1172), (866, 880, 1164, 1150), (867, 874, 1158, 1151), (889, 885, 1169, 1173), (870, 872, 1156, 1154), (885, 884, 1168, 1169), (890, 866, 1150, 1174), (882, 894, 1178, 1166), (884, 868, 1152, 1168), (881, 893, 1177, 1165), (887, 870, 1154, 1171), (878, 891, 1175, 1162), (880, 892, 1176, 1164), (893, 864, 1148, 1177), (874, 889, 1173, 1158), (865, 873, 1157, 1149), (883, 895, 1179, 1167), (879, 881, 1165, 1163), (864, 865, 1149, 1148), (871, 886, 1170, 1155), (869, 878, 1162, 1153), (877, 890, 1174, 1161), (875, 876, 1160, 1159), (894, 877, 1161, 1178), (873, 888, 1172, 1157), (868, 869, 1153, 1152), (876, 879, 1163, 1160), (891, 887, 1171, 1175), (872, 882, 1166, 1156), (892, 871, 1155, 1176), (1160, 1163, 1195, 1192), (1176, 1155, 1187, 1208), (1179, 1159, 1191, 1211), (1172, 1151, 1183, 1204), (1150, 1164, 1196, 1182), (1163, 1165, 1197, 1195), (1154, 1156, 1188, 1186), (1159, 1160, 1192, 1191), (1166, 1178, 1210, 1198), (1156, 1166, 1198, 1188), (1168, 1152, 1184, 1200), (1173, 1169, 1201, 1205), (1161, 1174, 1206, 1193), (1171, 1154, 1186, 1203), (1165, 1177, 1209, 1197), (1157, 1172, 1204, 1189), (1177, 1148, 1180, 1209), (1162, 1175, 1207, 1194), (1175, 1171, 1203, 1207), (1149, 1157, 1189, 1181), (1158, 1173, 1205, 1190), (1170, 1167, 1199, 1202), (1148, 1149, 1181, 1180), (1167, 1179, 1211, 1199), (1151, 1158, 1190, 1183), (1164, 1176, 1208, 1196), (1155, 1170, 1202, 1187), (1169, 1168, 1200, 1201), (1153, 1162, 1194, 1185), (1174, 1150, 1182, 1206), (1178, 1161, 1193, 1210), (1152, 1153, 1185, 1184), (1186, 1188, 1220, 1218), (1204, 1183, 1215, 1236), (1192, 1195, 1227, 1224), (1191, 1192, 1224, 1223), (1210, 1193, 1225, 1242), (1185, 1194, 1226, 1217), (1196, 1208, 1240, 1228), (1195, 1197, 1229, 1227), (1199, 1211, 1243, 1231), (1190, 1205, 1237, 1222), (1198, 1210, 1242, 1230), (1207, 1203, 1235, 1239), (1183, 1190, 1222, 1215), (1181, 1189, 1221, 1213), (1201, 1200, 1232, 1233), (1197, 1209, 1241, 1229), (1188, 1198, 1230, 1220), (1189, 1204, 1236, 1221), (1209, 1180, 1212, 1241), (1205, 1201, 1233, 1237), (1203, 1186, 1218, 1235), (1206, 1182, 1214, 1238), (1194, 1207, 1239, 1226), (1187, 1202, 1234, 1219), (1208, 1187, 1219, 1240), (1184, 1185, 1217, 1216), (1182, 1196, 1228, 1214), (1193, 1206, 1238, 1225), (1211, 1191, 1223, 1243), (1202, 1199, 1231, 1234), (1200, 1184, 1216, 1232), (1180, 1181, 1213, 1212), (1213, 1221, 1253, 1245), (1239, 1235, 1267, 1271), (1226, 1239, 1271, 1258), (1241, 1212, 1244, 1273), (1221, 1236, 1268, 1253), (1229, 1241, 1273, 1261), (1235, 1218, 1250, 1267), (1225, 1238, 1270, 1257), (1237, 1233, 1265, 1269), (1232, 1216, 1248, 1264), (1220, 1230, 1262, 1252), (1230, 1242, 1274, 1262), (1223, 1224, 1256, 1255), (1218, 1220, 1252, 1250), (1227, 1229, 1261, 1259), (1214, 1228, 1260, 1246), (1236, 1215, 1247, 1268), (1243, 1223, 1255, 1275), (1240, 1219, 1251, 1272), (1224, 1227, 1259, 1256), (1216, 1217, 1249, 1248), (1242, 1225, 1257, 1274), (1238, 1214, 1246, 1270), (1217, 1226, 1258, 1249), (1233, 1232, 1264, 1265), (1219, 1234, 1266, 1251), (1228, 1240, 1272, 1260), (1215, 1222, 1254, 1247), (1231, 1243, 1275, 1263), (1212, 1213, 1245, 1244), (1234, 1231, 1263, 1266), (1222, 1237, 1269, 1254), (1264, 1248, 1276), (1252, 1262, 1276), (1262, 1274, 1276), (1255, 1256, 1276), (1250, 1252, 1276), (1259, 1261, 1276), (1246, 1260, 1276), (1268, 1247, 1276), (1275, 1255, 1276), (1272, 1251, 1276), (1256, 1259, 1276), (1248, 1249, 1276), (1274, 1257, 1276), (1270, 1246, 1276), (1249, 1258, 1276), (1265, 1264, 1276), (1251, 1266, 1276), (1260, 1272, 1276), (1247, 1254, 1276), (1263, 1275, 1276), (1244, 1245, 1276), (1266, 1263, 1276), (1254, 1269, 1276), (1245, 1253, 1276), (1271, 1267, 1276), (1258, 1271, 1276), (1273, 1244, 1276), (1253, 1268, 1276), (1261, 1273, 1276), (1267, 1250, 1276), (1257, 1270, 1276), (1269, 1265, 1276), (1081, 1086, 1277), (1090, 1083, 1277), (1097, 1104, 1277), (1091, 1087, 1277), (1082, 1100, 1277), (1086, 1088, 1277), (1084, 1089, 1277), (1096, 1103, 1277), (1101, 1091, 1277), (1089, 1096, 1277), (1083, 1094, 1277), (1088, 1092, 1277), (1103, 1095, 1277), (1087, 1085, 1277), (1085, 1082, 1277), (1098, 1101, 1277), (1092, 1102, 1277), (1099, 1081, 1277), (1093, 1084, 1277), (1094, 1099, 1277), (1104, 1098, 1277), (1095, 1090, 1277), (1100, 1093, 1277), (1102, 1097, 1277)])
me_cylinder.polygons.foreach_set('use_smooth', [True] * 1318)
me_cylinder.use_remesh_preserve_volume = False
me_cylinder.use_remesh_preserve_attributes = False
me_cylinder.use_mirror_vertex_groups = False
me_cylinder.update()

# ---- objects
ob_cube = bpy.data.objects.new('Cube', me_cube_001)
ob_cylinder_001 = bpy.data.objects.new('Cylinder.001', me_cylinder_001)
ob_cylinder = bpy.data.objects.new('Cylinder', me_cylinder)

# ---- transforms, parenting, visibility, modifiers, constraints
ob_cube.location = (0.0, 0.0, 0.0)
ob_cube.lineart.crease_threshold = 0.0
_m = ob_cube.modifiers.new('Mirror', 'MIRROR')
_m.use_clip = True
ob_cylinder_001.location = (0.0, 1.042, 0.6786)
ob_cylinder_001.rotation_euler = (1.571, -0.0, 0.0)
ob_cylinder_001.scale = (0.1322, 0.1322, 0.1322)
ob_cylinder_001.lineart.crease_threshold = 0.0
_m = ob_cylinder_001.modifiers.new('EdgeSplit', 'EDGE_SPLIT')
ob_cylinder.parent = ob_cylinder_001
ob_cylinder.matrix_parent_inverse = Matrix(((7.33, 0.0, 0.0, 0.0), (0.0, -4.768e-07, 7.33, -4.309), (0.0, -7.33, -3.204e-07, 7.636), (0.0, 0.0, 0.0, 1.0)))
ob_cylinder.location = (0.0, 1.042, 0.7738)
ob_cylinder.rotation_euler = (1.571, -0.0, 0.0)
ob_cylinder.scale = (0.1779, 0.1779, 0.1779)
ob_cylinder.lineart.crease_threshold = 0.0
_m = ob_cylinder.modifiers.new('EdgeSplit', 'EDGE_SPLIT')

# ---- collection membership
col_collection_1.objects.link(ob_cube)
col_collection_1.objects.link(ob_cylinder_001)
col_collection_1.objects.link(ob_cylinder)

# ---- scene / render settings (as saved in the file)
scene.frame_start = 1; scene.frame_end = 250; scene.frame_set(1)
scene.render.engine = 'BLENDER_EEVEE_NEXT'
scene.render.resolution_percentage = 50
scene.render.dither_intensity = 0.0
scene.cycles.use_denoising = False
scene.cycles.samples = 128
scene.cycles.sampling_pattern = 'TABULATED_SOBOL'
scene.cycles.light_sampling_threshold = 0.0
scene.cycles.use_adaptive_sampling = False
scene.cycles.use_light_tree = False
scene.cycles.blur_glossy = 0.0
scene.cycles.sample_clamp_indirect = 0.0
scene.view_settings.view_transform = 'Standard'
bpy.context.view_layer.update()

# ---- added for rendering (the .blend has no active camera and no usable light): camera, sun
cam_auto = bpy.data.cameras.new('AutoCamera')
cam_auto.lens = 50.0
cam_auto.sensor_width = 36.0
cam_auto.clip_end = 1000.0
ob_auto_camera = bpy.data.objects.new('AutoCamera', cam_auto)
scene.collection.objects.link(ob_auto_camera)
ob_auto_camera.location = (8.08233, -12.0405, 7.79351)
ob_auto_camera.rotation_euler = (1.09748, -7.21219e-08, 0.694738)
scene.camera = ob_auto_camera
light_auto_sun = bpy.data.lights.new('AutoSun', 'SUN')
light_auto_sun.energy = 3.0
light_auto_sun.angle = 0.0523599
ob_auto_sun = bpy.data.objects.new('AutoSun', light_auto_sun)
scene.collection.objects.link(ob_auto_sun)
ob_auto_sun.rotation_euler = (0.872665, 0.174533, 0.523599)
bpy.context.view_layer.update()
